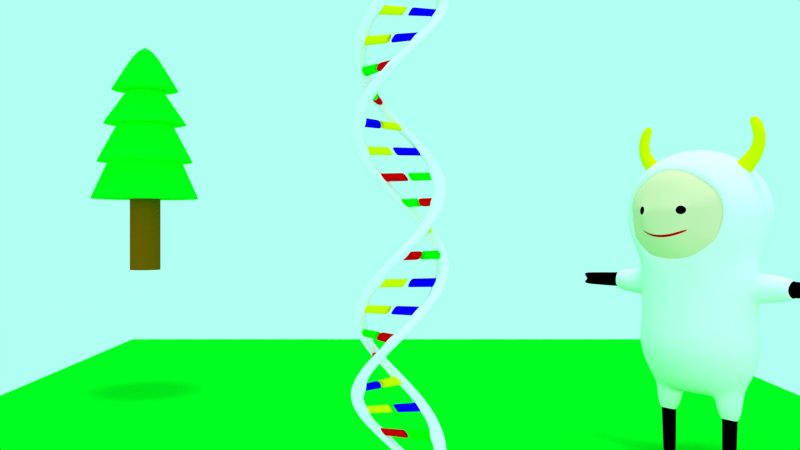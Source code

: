 # Source: animation.blend  (saved by Blender 2.77.0; exported with 4.5.12 LTS)
import bpy
from mathutils import Matrix  # noqa: F401  (used for matrix-valued properties, if any)

bpy.ops.wm.read_factory_settings(use_empty=True)
scene = bpy.context.scene
scene.name = 'Scene'

# ---- collections
col_collection_1 = bpy.data.collections.new('Collection 1'); scene.collection.children.link(col_collection_1)

# ---- materials (node trees are filled in below, after node groups)
mat_base = bpy.data.materials.new('base')
mat_base.alpha_threshold = 0.0
mat_base.use_transparent_shadow = False
mat_base.diffuse_color = (0.0, 0.8, 0.01205, 1.0)
mat_base.roughness = 0.5
mat_a = bpy.data.materials.new('a')
mat_a.alpha_threshold = 0.0
mat_a.use_transparent_shadow = False
mat_a.diffuse_color = (1.0, 0.0, 0.0, 1.0)
mat_a.roughness = 0.5
mat_base_001 = bpy.data.materials.new('base.001')
mat_base_001.alpha_threshold = 0.0
mat_base_001.use_transparent_shadow = False
mat_base_001.diffuse_color = (1.0, 1.0, 1.0, 1.0)
mat_base_001.roughness = 0.5
mat_base_001.specular_intensity = 1.0
mat_t = bpy.data.materials.new('t')
mat_t.alpha_threshold = 0.0
mat_t.use_transparent_shadow = False
mat_t.diffuse_color = (0.0, 0.0, 1.0, 1.0)
mat_t.roughness = 0.5
mat_g = bpy.data.materials.new('g')
mat_g.alpha_threshold = 0.0
mat_g.use_transparent_shadow = False
mat_g.diffuse_color = (0.0, 1.0, 0.0, 1.0)
mat_g.roughness = 0.5
mat_c = bpy.data.materials.new('c')
mat_c.alpha_threshold = 0.0
mat_c.use_transparent_shadow = False
mat_c.diffuse_color = (1.0, 1.0, 0.0, 1.0)
mat_c.roughness = 0.5
mat_wool = bpy.data.materials.new('wool')
mat_wool.alpha_threshold = 0.0
mat_wool.use_transparent_shadow = False
mat_wool.diffuse_color = (1.0, 1.0, 1.0, 1.0)
mat_wool.roughness = 0.5
mat_black = bpy.data.materials.new('black')
mat_black.alpha_threshold = 0.0
mat_black.use_transparent_shadow = False
mat_black.pass_index = 1
mat_black.diffuse_color = (0.0, 0.0, 0.0, 1.0)
mat_black.roughness = 0.5
mat_horn = bpy.data.materials.new('horn')
mat_horn.alpha_threshold = 0.0
mat_horn.use_transparent_shadow = False
mat_horn.pass_index = 3
mat_horn.diffuse_color = (1.0, 1.0, 0.0, 1.0)
mat_horn.roughness = 0.5
mat_mouth = bpy.data.materials.new('mouth')
mat_mouth.alpha_threshold = 0.0
mat_mouth.use_transparent_shadow = False
mat_mouth.pass_index = 4
mat_mouth.diffuse_color = (1.0, 0.0, 0.0, 1.0)
mat_mouth.roughness = 0.5
mat_skin = bpy.data.materials.new('skin')
mat_skin.alpha_threshold = 0.0
mat_skin.use_transparent_shadow = False
mat_skin.diffuse_color = (1.0, 0.8, 0.5, 1.0)
mat_skin.roughness = 0.5
mat_wood = bpy.data.materials.new('wood')
mat_wood.alpha_threshold = 0.0
mat_wood.use_transparent_shadow = False
mat_wood.diffuse_color = (0.3, 0.1, 0.0, 1.0)
mat_wood.roughness = 0.5
mat_leaf = bpy.data.materials.new('leaf')
mat_leaf.alpha_threshold = 0.0
mat_leaf.use_transparent_shadow = False
mat_leaf.diffuse_color = (0.0, 1.0, 0.009, 1.0)
mat_leaf.roughness = 0.5

# ---- material node trees

# ---- world
world_world = bpy.data.worlds.new('World'); scene.world = world_world
world_world.color = (0.4321, 1.0, 0.8875)
world_world.use_sun_shadow = False
world_world.sun_shadow_jitter_overblur = 0.0
world_world.cycles.sampling_method = 'NONE'
world_world.cycles.sample_map_resolution = 256

# ---- cameras
cam_camera = bpy.data.cameras.new('Camera')
cam_camera.clip_end = 100.0
cam_camera.lens = 35.0
cam_camera.sensor_width = 32.0
cam_camera.sensor_height = 18.0
cam_camera.display_size = 2.0
cam_camera.dof.focus_distance = 0.0
cam_camera.dof.aperture_fstop = 128.0
cam_camera.dof.aperture_blades = 6

# ---- lights
light_hemi = bpy.data.lights.new('Hemi', 'SUN')
light_hemi.transmission_factor = 0.0
light_hemi.angle = 0.1993
light_hemi.energy = 0.36
light_hemi.shadow_buffer_clip_start = 0.5
light_hemi.shadow_soft_size = 0.1
light_hemi.shadow_cascade_max_distance = 1000.0
light_sun = bpy.data.lights.new('Sun', 'SUN')
light_sun.transmission_factor = 0.0
light_sun.angle = 0.1993
light_sun.energy = 1.0
light_sun.shadow_buffer_clip_start = 0.5
light_sun.shadow_soft_size = 0.1
light_sun.shadow_cascade_max_distance = 1000.0

# ---- meshes
me_plane = bpy.data.meshes.new('Plane')
me_plane.from_pydata([(-1.0, -1.0, 0.0), (1.0, -1.0, 0.0), (-1.0, 1.0, 0.0), (1.0, 1.0, 0.0)], [], [(0, 1, 3, 2)])
me_plane.materials.append(mat_base)
me_plane.use_remesh_preserve_volume = False
me_plane.use_remesh_preserve_attributes = False
me_plane.use_mirror_vertex_groups = False
me_plane.update()
me_spiral = bpy.data.meshes.new('spiral')
me_spiral.from_pydata([(-4.824, -6.229, 2.5), (-4.824, -6.229, 4.5), (-4.824, -6.229, 6.5), (-4.824, -4.229, 6.5), (-4.824, -4.229, 4.5), (-4.824, -4.229, 2.5), (-2.824, -4.229, 6.5), (-2.824, -4.229, 4.5), (-2.824, -4.229, 2.5), (-2.824, -6.229, 8.5), (-2.824, -6.229, 6.5), (-2.824, -6.229, 4.5), (-2.824, -6.229, 2.5), (-4.504, -4.229, 8.18), (-4.504, -4.229, 6.82), (-4.504, -4.229, 4.18), (-4.504, -4.229, 2.82), (-3.144, -4.229, 8.18), (-3.144, -4.229, 6.82), (-3.144, -4.229, 4.18), (-3.144, -4.229, 2.82), (-2.824, 5.771, 2.5), (-2.824, 5.771, 4.5), (-2.824, 5.771, 6.5), (-2.824, 5.771, 8.5), (-2.824, 3.771, 6.5), (-2.824, 3.771, 4.5), (-2.824, 3.771, 2.5), (-4.824, 3.771, 6.5), (-4.824, 3.771, 4.5), (-4.824, 3.771, 2.5), (-4.824, 5.771, 6.5), (-4.824, 5.771, 4.5), (-4.824, 5.771, 2.5), (-3.144, 3.771, 8.18), (-3.144, 3.771, 6.82), (-3.144, 3.771, 4.18), (-3.144, 3.771, 2.82), (-4.504, 3.771, 8.18), (-4.504, 3.771, 6.82), (-4.504, 3.771, 4.18), (-4.504, 3.771, 2.82), (-2.824, 3.771, 0.5001), (-4.824, 3.771, 0.5001), (-4.824, 5.771, 0.5001), (-2.824, 5.771, 0.5001), (-4.824, -4.229, 0.5001), (-2.824, -4.229, 0.5001), (-2.824, -6.229, 0.5001), (-4.824, -6.229, 0.5001), (-4.504, 3.77, 2.82), (-3.144, 3.77, 2.82), (-3.144, 3.77, 4.18), (-4.504, 3.77, 4.18), (-3.144, -4.229, 2.82), (-3.144, -4.229, 4.18), (-4.504, -4.229, 4.18), (-4.504, -4.229, 2.82), (-4.504, 3.77, 6.82), (-3.144, 3.77, 6.82), (-3.144, 3.77, 8.18), (-4.504, 3.77, 8.18), (-3.144, -4.229, 6.82), (-3.144, -4.229, 8.18), (-4.504, -4.229, 8.18), (-4.504, -4.229, 6.82), (-4.504, -0.6293, 6.82), (-4.504, 0.1707, 6.82), (-3.144, 0.1707, 6.82), (-3.144, -0.6293, 6.82), (-3.144, 0.1707, 8.18), (-3.144, -0.6293, 8.18), (-4.504, 0.1707, 8.18), (-4.504, -0.6293, 8.18), (-4.504, -0.6293, 2.82), (-4.504, 0.1707, 2.82), (-3.144, 0.1707, 2.82), (-3.144, -0.6293, 2.82), (-3.144, 0.1707, 4.18), (-3.144, -0.6293, 4.18), (-4.504, 0.1707, 4.18), (-4.504, -0.6293, 4.18), (-4.504, 0.1709, 6.82), (-3.144, 0.1709, 6.82), (-3.144, 0.1709, 8.18), (-4.504, 0.1709, 8.18), (-3.144, -0.6295, 6.82), (-3.144, -0.6295, 8.18), (-4.504, -0.6295, 8.18), (-4.504, -0.6295, 6.82), (-4.504, 0.1709, 2.82), (-3.144, 0.1709, 2.82), (-3.144, 0.1709, 4.18), (-4.504, 0.1709, 4.18), (-3.144, -0.6295, 2.82), (-3.144, -0.6295, 4.18), (-4.504, -0.6295, 4.18), (-4.504, -0.6295, 2.82), (-4.824, -6.229, 8.5), (-4.824, -4.229, 8.5), (-2.824, -4.229, 8.5), (-4.824, -6.229, 10.5), (-4.824, -6.229, 12.5), (-4.824, -6.229, 14.5), (-4.824, -6.229, 16.5), (-4.824, -4.229, 16.5), (-4.824, -4.229, 14.5), (-4.824, -4.229, 12.5), (-4.824, -4.229, 10.5), (-2.824, -4.229, 16.5), (-2.824, -4.229, 14.5), (-2.824, -4.229, 12.5), (-2.824, -4.229, 10.5), (-2.824, -6.229, 14.5), (-2.824, -6.229, 12.5), (-2.824, -6.229, 10.5), (-4.504, -4.229, 16.18), (-4.504, -4.229, 14.82), (-4.504, -4.229, 12.18), (-4.504, -4.229, 10.82), (-3.144, -4.229, 16.18), (-3.144, -4.229, 14.82), (-3.144, -4.229, 12.18), (-3.144, -4.229, 10.82), (-2.824, 3.771, 8.5), (-4.824, 3.771, 8.5), (-4.824, 5.771, 8.5), (-2.824, 5.771, 10.5), (-2.824, 5.771, 12.5), (-2.824, 5.771, 14.5), (-2.824, 3.771, 16.5), (-2.824, 3.771, 14.5), (-2.824, 3.771, 12.5), (-2.824, 3.771, 10.5), (-4.824, 3.771, 14.5), (-4.824, 3.771, 12.5), (-4.824, 3.771, 10.5), (-4.824, 5.771, 16.5), (-4.824, 5.771, 14.5), (-4.824, 5.771, 12.5), (-4.824, 5.771, 10.5), (-3.144, 3.771, 16.18), (-3.144, 3.771, 14.82), (-3.144, 3.771, 12.18), (-3.144, 3.771, 10.82), (-4.504, 3.771, 16.18), (-4.504, 3.771, 14.82), (-4.504, 3.771, 12.18), (-4.504, 3.771, 10.82), (-4.504, 3.77, 10.82), (-3.144, 3.77, 10.82), (-3.144, 3.77, 12.18), (-4.504, 3.77, 12.18), (-3.144, -4.229, 10.82), (-3.144, -4.229, 12.18), (-4.504, -4.229, 12.18), (-4.504, -4.229, 10.82), (-4.504, 3.77, 14.82), (-3.144, 3.77, 14.82), (-3.144, 3.77, 16.18), (-4.504, 3.77, 16.18), (-3.144, -4.229, 14.82), (-3.144, -4.229, 16.18), (-4.504, -4.229, 16.18), (-4.504, -4.229, 14.82), (-4.504, -0.6293, 14.82), (-4.504, 0.1707, 14.82), (-3.144, 0.1707, 14.82), (-3.144, -0.6293, 14.82), (-3.144, 0.1707, 16.18), (-3.144, -0.6293, 16.18), (-4.504, 0.1707, 16.18), (-4.504, -0.6293, 16.18), (-4.504, -0.6293, 10.82), (-4.504, 0.1707, 10.82), (-3.144, 0.1707, 10.82), (-3.144, -0.6293, 10.82), (-3.144, 0.1707, 12.18), (-3.144, -0.6293, 12.18), (-4.504, 0.1707, 12.18), (-4.504, -0.6293, 12.18), (-4.504, 0.1709, 14.82), (-3.144, 0.1709, 14.82), (-3.144, 0.1709, 16.18), (-4.504, 0.1709, 16.18), (-3.144, -0.6295, 14.82), (-3.144, -0.6295, 16.18), (-4.504, -0.6295, 16.18), (-4.504, -0.6295, 14.82), (-4.504, 0.1709, 10.82), (-3.144, 0.1709, 10.82), (-3.144, 0.1709, 12.18), (-4.504, 0.1709, 12.18), (-3.144, -0.6295, 10.82), (-3.144, -0.6295, 12.18), (-4.504, -0.6295, 12.18), (-4.504, -0.6295, 10.82), (-2.824, -6.229, 16.5), (-4.824, -6.229, 18.5), (-4.824, -6.229, 20.5), (-4.824, -6.229, 22.5), (-4.824, -4.229, 22.5), (-4.824, -4.229, 20.5), (-4.824, -4.229, 18.5), (-2.824, -4.229, 22.5), (-2.824, -4.229, 20.5), (-2.824, -4.229, 18.5), (-2.824, -6.229, 24.5), (-2.824, -6.229, 22.5), (-2.824, -6.229, 20.5), (-2.824, -6.229, 18.5), (-4.504, -4.229, 24.18), (-4.504, -4.229, 22.82), (-4.504, -4.229, 20.18), (-4.504, -4.229, 18.82), (-3.144, -4.229, 24.18), (-3.144, -4.229, 22.82), (-3.144, -4.229, 20.18), (-3.144, -4.229, 18.82), (-2.824, 5.771, 16.5), (-4.824, 3.771, 16.5), (-2.824, 5.771, 18.5), (-2.824, 5.771, 20.5), (-2.824, 5.771, 22.5), (-2.824, 5.771, 24.5), (-2.824, 3.771, 24.5), (-2.824, 3.771, 22.5), (-2.824, 3.771, 20.5), (-2.824, 3.771, 18.5), (-4.824, 3.771, 24.5), (-4.824, 3.771, 22.5), (-4.824, 3.771, 20.5), (-4.824, 3.771, 18.5), (-4.824, 5.771, 24.5), (-4.824, 5.771, 22.5), (-4.824, 5.771, 20.5), (-4.824, 5.771, 18.5), (-3.144, 3.771, 24.18), (-3.144, 3.771, 22.82), (-3.144, 3.771, 20.18), (-3.144, 3.771, 18.82), (-4.504, 3.771, 24.18), (-4.504, 3.771, 22.82), (-4.504, 3.771, 20.18), (-4.504, 3.771, 18.82), (-4.504, 3.77, 18.82), (-3.144, 3.77, 18.82), (-3.144, 3.77, 20.18), (-4.504, 3.77, 20.18), (-3.144, -4.229, 18.82), (-3.144, -4.229, 20.18), (-4.504, -4.229, 20.18), (-4.504, -4.229, 18.82), (-4.504, 3.77, 22.82), (-3.144, 3.77, 22.82), (-3.144, 3.77, 24.18), (-4.504, 3.77, 24.18), (-3.144, -4.229, 22.82), (-3.144, -4.229, 24.18), (-4.504, -4.229, 24.18), (-4.504, -4.229, 22.82), (-4.504, -0.6293, 22.82), (-4.504, 0.1707, 22.82), (-3.144, 0.1707, 22.82), (-3.144, -0.6293, 22.82), (-3.144, 0.1707, 24.18), (-3.144, -0.6293, 24.18), (-4.504, 0.1707, 24.18), (-4.504, -0.6293, 24.18), (-4.504, -0.6293, 18.82), (-4.504, 0.1707, 18.82), (-3.144, 0.1707, 18.82), (-3.144, -0.6293, 18.82), (-3.144, 0.1707, 20.18), (-3.144, -0.6293, 20.18), (-4.504, 0.1707, 20.18), (-4.504, -0.6293, 20.18), (-4.504, 0.1709, 22.82), (-3.144, 0.1709, 22.82), (-3.144, 0.1709, 24.18), (-4.504, 0.1709, 24.18), (-3.144, -0.6295, 22.82), (-3.144, -0.6295, 24.18), (-4.504, -0.6295, 24.18), (-4.504, -0.6295, 22.82), (-4.504, 0.1709, 18.82), (-3.144, 0.1709, 18.82), (-3.144, 0.1709, 20.18), (-4.504, 0.1709, 20.18), (-3.144, -0.6295, 18.82), (-3.144, -0.6295, 20.18), (-4.504, -0.6295, 20.18), (-4.504, -0.6295, 18.82), (-4.824, -6.229, 24.5), (-4.824, -4.229, 24.5), (-2.824, -4.229, 24.5), (-4.824, -6.229, 26.5), (-4.824, -6.229, 28.5), (-4.824, -6.229, 30.5), (-4.824, -4.229, 30.5), (-4.824, -4.229, 28.5), (-4.824, -4.229, 26.5), (-2.824, -4.229, 30.5), (-2.824, -4.229, 28.5), (-2.824, -4.229, 26.5), (-2.824, -6.229, 30.5), (-2.824, -6.229, 28.5), (-2.824, -6.229, 26.5), (-4.504, -4.229, 32.18), (-4.504, -4.229, 30.82), (-4.504, -4.229, 28.18), (-4.504, -4.229, 26.82), (-3.144, -4.229, 32.18), (-3.144, -4.229, 30.82), (-3.144, -4.229, 28.18), (-3.144, -4.229, 26.82), (-2.824, 5.771, 26.5), (-2.824, 5.771, 28.5), (-2.824, 5.771, 30.5), (-2.824, 3.771, 30.5), (-2.824, 3.771, 28.5), (-2.824, 3.771, 26.5), (-4.824, 3.771, 30.5), (-4.824, 3.771, 28.5), (-4.824, 3.771, 26.5), (-4.824, 5.771, 30.5), (-4.824, 5.771, 28.5), (-4.824, 5.771, 26.5), (-3.144, 3.771, 32.18), (-3.144, 3.771, 30.82), (-3.144, 3.771, 28.18), (-3.144, 3.771, 26.82), (-4.504, 3.771, 32.18), (-4.504, 3.771, 30.82), (-4.504, 3.771, 28.18), (-4.504, 3.771, 26.82), (-4.504, 3.77, 26.82), (-3.144, 3.77, 26.82), (-3.144, 3.77, 28.18), (-4.504, 3.77, 28.18), (-3.144, -4.229, 26.82), (-3.144, -4.229, 28.18), (-4.504, -4.229, 28.18), (-4.504, -4.229, 26.82), (-4.504, 3.77, 30.82), (-3.144, 3.77, 30.82), (-3.144, 3.77, 32.18), (-4.504, 3.77, 32.18), (-3.144, -4.229, 30.82), (-3.144, -4.229, 32.18), (-4.504, -4.229, 32.18), (-4.504, -4.229, 30.82), (-4.504, -0.6293, 30.82), (-4.504, 0.1707, 30.82), (-3.144, 0.1707, 30.82), (-3.144, -0.6293, 30.82), (-3.144, 0.1707, 32.18), (-3.144, -0.6293, 32.18), (-4.504, 0.1707, 32.18), (-4.504, -0.6293, 32.18), (-4.504, -0.6293, 26.82), (-4.504, 0.1707, 26.82), (-3.144, 0.1707, 26.82), (-3.144, -0.6293, 26.82), (-3.144, 0.1707, 28.18), (-3.144, -0.6293, 28.18), (-4.504, 0.1707, 28.18), (-4.504, -0.6293, 28.18), (-4.504, 0.1709, 30.82), (-3.144, 0.1709, 30.82), (-3.144, 0.1709, 32.18), (-4.504, 0.1709, 32.18), (-3.144, -0.6295, 30.82), (-3.144, -0.6295, 32.18), (-4.504, -0.6295, 32.18), (-4.504, -0.6295, 30.82), (-4.504, 0.1709, 26.82), (-3.144, 0.1709, 26.82), (-3.144, 0.1709, 28.18), (-4.504, 0.1709, 28.18), (-3.144, -0.6295, 26.82), (-3.144, -0.6295, 28.18), (-4.504, -0.6295, 28.18), (-4.504, -0.6295, 26.82), (-4.824, -6.229, 32.5), (-4.824, -4.229, 32.5), (-2.824, -4.229, 32.5), (-2.824, -6.229, 32.5), (-4.824, -6.229, 34.5), (-4.824, -6.229, 36.5), (-4.824, -6.229, 38.5), (-4.824, -6.229, 40.5), (-4.824, -4.229, 40.5), (-4.824, -4.229, 38.5), (-4.824, -4.229, 36.5), (-4.824, -4.229, 34.5), (-2.824, -4.229, 40.5), (-2.824, -4.229, 38.5), (-2.824, -4.229, 36.5), (-2.824, -4.229, 34.5), (-2.824, -6.229, 40.5), (-2.824, -6.229, 38.5), (-2.824, -6.229, 36.5), (-2.824, -6.229, 34.5), (-4.504, -4.229, 40.18), (-4.504, -4.229, 38.82), (-4.504, -4.229, 36.18), (-4.504, -4.229, 34.82), (-3.144, -4.229, 40.18), (-3.144, -4.229, 38.82), (-3.144, -4.229, 36.18), (-3.144, -4.229, 34.82), (-2.824, 5.771, 32.5), (-2.824, 3.771, 32.5), (-4.824, 3.771, 32.5), (-4.824, 5.771, 32.5), (-2.824, 5.771, 34.5), (-2.824, 5.771, 36.5), (-2.824, 5.771, 38.5), (-2.824, 5.771, 40.5), (-2.824, 3.771, 40.5), (-2.824, 3.771, 38.5), (-2.824, 3.771, 36.5), (-2.824, 3.771, 34.5), (-4.824, 3.771, 40.5), (-4.824, 3.771, 38.5), (-4.824, 3.771, 36.5), (-4.824, 3.771, 34.5), (-4.824, 5.771, 40.5), (-4.824, 5.771, 38.5), (-4.824, 5.771, 36.5), (-4.824, 5.771, 34.5), (-3.144, 3.771, 40.18), (-3.144, 3.771, 38.82), (-3.144, 3.771, 36.18), (-3.144, 3.771, 34.82), (-4.504, 3.771, 40.18), (-4.504, 3.771, 38.82), (-4.504, 3.771, 36.18), (-4.504, 3.771, 34.82), (-4.504, 3.77, 34.82), (-3.144, 3.77, 34.82), (-3.144, 3.77, 36.18), (-4.504, 3.77, 36.18), (-3.144, -4.229, 34.82), (-3.144, -4.229, 36.18), (-4.504, -4.229, 36.18), (-4.504, -4.229, 34.82), (-4.504, 3.77, 38.82), (-3.144, 3.77, 38.82), (-3.144, 3.77, 40.18), (-4.504, 3.77, 40.18), (-3.144, -4.229, 38.82), (-3.144, -4.229, 40.18), (-4.504, -4.229, 40.18), (-4.504, -4.229, 38.82), (-4.504, -0.6293, 38.82), (-4.504, 0.1707, 38.82), (-3.144, 0.1707, 38.82), (-3.144, -0.6293, 38.82), (-3.144, 0.1707, 40.18), (-3.144, -0.6293, 40.18), (-4.504, 0.1707, 40.18), (-4.504, -0.6293, 40.18), (-4.504, -0.6293, 34.82), (-4.504, 0.1707, 34.82), (-3.144, 0.1707, 34.82), (-3.144, -0.6293, 34.82), (-3.144, 0.1707, 36.18), (-3.144, -0.6293, 36.18), (-4.504, 0.1707, 36.18), (-4.504, -0.6293, 36.18), (-4.504, 0.1709, 38.82), (-3.144, 0.1709, 38.82), (-3.144, 0.1709, 40.18), (-4.504, 0.1709, 40.18), (-3.144, -0.6295, 38.82), (-3.144, -0.6295, 40.18), (-4.504, -0.6295, 40.18), (-4.504, -0.6295, 38.82), (-4.504, 0.1709, 34.82), (-3.144, 0.1709, 34.82), (-3.144, 0.1709, 36.18), (-4.504, 0.1709, 36.18), (-3.144, -0.6295, 34.82), (-3.144, -0.6295, 36.18), (-4.504, -0.6295, 36.18), (-4.504, -0.6295, 34.82)], [], [(9, 98, 2, 10), (10, 2, 1, 11), (11, 1, 0, 12), (100, 9, 10, 6), (6, 10, 11, 7), (7, 11, 12, 8), (3, 6, 7, 4), (98, 99, 3, 2), (2, 3, 4, 1), (1, 4, 5, 0), (13, 14, 3, 99), (15, 16, 5, 4), (18, 17, 100, 6), (20, 19, 7, 8), (17, 13, 99, 100), (14, 18, 6, 3), (19, 15, 4, 7), (16, 20, 8, 5), (126, 24, 23, 31), (31, 23, 22, 32), (32, 22, 21, 33), (125, 126, 31, 28), (28, 31, 32, 29), (29, 32, 33, 30), (25, 28, 29, 26), (24, 124, 25, 23), (23, 25, 26, 22), (22, 26, 27, 21), (34, 35, 25, 124), (36, 37, 27, 26), (39, 38, 125, 28), (41, 40, 29, 30), (38, 34, 124, 125), (35, 39, 28, 25), (40, 36, 26, 29), (37, 41, 30, 27), (58, 39, 35, 59), (59, 35, 34, 60), (60, 34, 38, 61), (61, 38, 39, 58), (50, 41, 37, 51), (51, 37, 36, 52), (52, 36, 40, 53), (53, 40, 41, 50), (33, 21, 45, 44), (30, 33, 44, 43), (27, 30, 43, 42), (21, 27, 42, 45), (12, 0, 49, 48), (8, 12, 48, 47), (5, 8, 47, 46), (0, 5, 46, 49), (93, 53, 50, 90), (92, 52, 53, 93), (91, 51, 52, 92), (90, 50, 51, 91), (16, 57, 54, 20), (20, 54, 55, 19), (19, 55, 56, 15), (15, 56, 57, 16), (85, 61, 58, 82), (84, 60, 61, 85), (83, 59, 60, 84), (82, 58, 59, 83), (14, 65, 62, 18), (18, 62, 63, 17), (17, 63, 64, 13), (13, 64, 65, 14), (89, 66, 69, 86), (86, 69, 71, 87), (87, 71, 73, 88), (88, 73, 66, 89), (97, 74, 77, 94), (66, 73, 71, 69), (94, 77, 79, 95), (75, 76, 78, 80), (95, 79, 81, 96), (67, 68, 70, 72), (96, 81, 74, 97), (74, 81, 79, 77), (67, 82, 83, 68), (68, 83, 84, 70), (70, 84, 85, 72), (72, 85, 82, 67), (64, 88, 89, 65), (63, 87, 88, 64), (62, 86, 87, 63), (65, 89, 86, 62), (75, 90, 91, 76), (76, 91, 92, 78), (78, 92, 93, 80), (80, 93, 90, 75), (56, 96, 97, 57), (55, 95, 96, 56), (54, 94, 95, 55), (57, 97, 94, 54), (197, 104, 103, 113), (113, 103, 102, 114), (114, 102, 101, 115), (109, 197, 113, 110), (110, 113, 114, 111), (111, 114, 115, 112), (106, 110, 111, 107), (104, 105, 106, 103), (103, 106, 107, 102), (102, 107, 108, 101), (116, 117, 106, 105), (118, 119, 108, 107), (121, 120, 109, 110), (123, 122, 111, 112), (120, 116, 105, 109), (117, 121, 110, 106), (122, 118, 107, 111), (119, 123, 112, 108), (137, 219, 129, 138), (138, 129, 128, 139), (139, 128, 127, 140), (220, 137, 138, 134), (134, 138, 139, 135), (135, 139, 140, 136), (131, 134, 135, 132), (219, 130, 131, 129), (129, 131, 132, 128), (128, 132, 133, 127), (141, 142, 131, 130), (143, 144, 133, 132), (146, 145, 220, 134), (148, 147, 135, 136), (145, 141, 130, 220), (142, 146, 134, 131), (147, 143, 132, 135), (144, 148, 136, 133), (157, 146, 142, 158), (158, 142, 141, 159), (159, 141, 145, 160), (160, 145, 146, 157), (149, 148, 144, 150), (150, 144, 143, 151), (151, 143, 147, 152), (152, 147, 148, 149), (140, 127, 24, 126), (136, 140, 126, 125), (133, 136, 125, 124), (127, 133, 124, 24), (115, 101, 98, 9), (112, 115, 9, 100), (108, 112, 100, 99), (101, 108, 99, 98), (192, 152, 149, 189), (191, 151, 152, 192), (190, 150, 151, 191), (189, 149, 150, 190), (119, 156, 153, 123), (123, 153, 154, 122), (122, 154, 155, 118), (118, 155, 156, 119), (184, 160, 157, 181), (183, 159, 160, 184), (182, 158, 159, 183), (181, 157, 158, 182), (117, 164, 161, 121), (121, 161, 162, 120), (120, 162, 163, 116), (116, 163, 164, 117), (188, 165, 168, 185), (185, 168, 170, 186), (186, 170, 172, 187), (187, 172, 165, 188), (196, 173, 176, 193), (165, 172, 170, 168), (193, 176, 178, 194), (174, 175, 177, 179), (194, 178, 180, 195), (166, 167, 169, 171), (195, 180, 173, 196), (173, 180, 178, 176), (166, 181, 182, 167), (167, 182, 183, 169), (169, 183, 184, 171), (171, 184, 181, 166), (163, 187, 188, 164), (162, 186, 187, 163), (161, 185, 186, 162), (164, 188, 185, 161), (174, 189, 190, 175), (175, 190, 191, 177), (177, 191, 192, 179), (179, 192, 189, 174), (155, 195, 196, 156), (154, 194, 195, 155), (153, 193, 194, 154), (156, 196, 193, 153), (207, 293, 200, 208), (208, 200, 199, 209), (209, 199, 198, 210), (295, 207, 208, 204), (204, 208, 209, 205), (205, 209, 210, 206), (201, 204, 205, 202), (293, 294, 201, 200), (200, 201, 202, 199), (199, 202, 203, 198), (211, 212, 201, 294), (213, 214, 203, 202), (216, 215, 295, 204), (218, 217, 205, 206), (215, 211, 294, 295), (212, 216, 204, 201), (217, 213, 202, 205), (214, 218, 206, 203), (233, 224, 223, 234), (234, 223, 222, 235), (235, 222, 221, 236), (229, 233, 234, 230), (230, 234, 235, 231), (231, 235, 236, 232), (226, 230, 231, 227), (224, 225, 226, 223), (223, 226, 227, 222), (222, 227, 228, 221), (237, 238, 226, 225), (239, 240, 228, 227), (242, 241, 229, 230), (244, 243, 231, 232), (241, 237, 225, 229), (238, 242, 230, 226), (243, 239, 227, 231), (240, 244, 232, 228), (253, 242, 238, 254), (254, 238, 237, 255), (255, 237, 241, 256), (256, 241, 242, 253), (245, 244, 240, 246), (246, 240, 239, 247), (247, 239, 243, 248), (248, 243, 244, 245), (236, 221, 219, 137), (232, 236, 137, 220), (228, 232, 220, 130), (221, 228, 130, 219), (210, 198, 104, 197), (206, 210, 197, 109), (203, 206, 109, 105), (198, 203, 105, 104), (288, 248, 245, 285), (287, 247, 248, 288), (286, 246, 247, 287), (285, 245, 246, 286), (214, 252, 249, 218), (218, 249, 250, 217), (217, 250, 251, 213), (213, 251, 252, 214), (280, 256, 253, 277), (279, 255, 256, 280), (278, 254, 255, 279), (277, 253, 254, 278), (212, 260, 257, 216), (216, 257, 258, 215), (215, 258, 259, 211), (211, 259, 260, 212), (284, 261, 264, 281), (281, 264, 266, 282), (282, 266, 268, 283), (283, 268, 261, 284), (292, 269, 272, 289), (261, 268, 266, 264), (289, 272, 274, 290), (270, 271, 273, 275), (290, 274, 276, 291), (262, 263, 265, 267), (291, 276, 269, 292), (269, 276, 274, 272), (262, 277, 278, 263), (263, 278, 279, 265), (265, 279, 280, 267), (267, 280, 277, 262), (259, 283, 284, 260), (258, 282, 283, 259), (257, 281, 282, 258), (260, 284, 281, 257), (270, 285, 286, 271), (271, 286, 287, 273), (273, 287, 288, 275), (275, 288, 285, 270), (251, 291, 292, 252), (250, 290, 291, 251), (249, 289, 290, 250), (252, 292, 289, 249), (387, 384, 298, 305), (305, 298, 297, 306), (306, 297, 296, 307), (386, 387, 305, 302), (302, 305, 306, 303), (303, 306, 307, 304), (299, 302, 303, 300), (384, 385, 299, 298), (298, 299, 300, 297), (297, 300, 301, 296), (308, 309, 299, 385), (310, 311, 301, 300), (313, 312, 386, 302), (315, 314, 303, 304), (312, 308, 385, 386), (309, 313, 302, 299), (314, 310, 300, 303), (311, 315, 304, 301), (415, 412, 318, 325), (325, 318, 317, 326), (326, 317, 316, 327), (414, 415, 325, 322), (322, 325, 326, 323), (323, 326, 327, 324), (319, 322, 323, 320), (412, 413, 319, 318), (318, 319, 320, 317), (317, 320, 321, 316), (328, 329, 319, 413), (330, 331, 321, 320), (333, 332, 414, 322), (335, 334, 323, 324), (332, 328, 413, 414), (329, 333, 322, 319), (334, 330, 320, 323), (331, 335, 324, 321), (344, 333, 329, 345), (345, 329, 328, 346), (346, 328, 332, 347), (347, 332, 333, 344), (336, 335, 331, 337), (337, 331, 330, 338), (338, 330, 334, 339), (339, 334, 335, 336), (327, 316, 224, 233), (324, 327, 233, 229), (321, 324, 229, 225), (316, 321, 225, 224), (307, 296, 293, 207), (304, 307, 207, 295), (301, 304, 295, 294), (296, 301, 294, 293), (379, 339, 336, 376), (378, 338, 339, 379), (377, 337, 338, 378), (376, 336, 337, 377), (311, 343, 340, 315), (315, 340, 341, 314), (314, 341, 342, 310), (310, 342, 343, 311), (371, 347, 344, 368), (370, 346, 347, 371), (369, 345, 346, 370), (368, 344, 345, 369), (309, 351, 348, 313), (313, 348, 349, 312), (312, 349, 350, 308), (308, 350, 351, 309), (375, 352, 355, 372), (372, 355, 357, 373), (373, 357, 359, 374), (374, 359, 352, 375), (383, 360, 363, 380), (352, 359, 357, 355), (380, 363, 365, 381), (361, 362, 364, 366), (381, 365, 367, 382), (353, 354, 356, 358), (382, 367, 360, 383), (360, 367, 365, 363), (353, 368, 369, 354), (354, 369, 370, 356), (356, 370, 371, 358), (358, 371, 368, 353), (350, 374, 375, 351), (349, 373, 374, 350), (348, 372, 373, 349), (351, 375, 372, 348), (361, 376, 377, 362), (362, 377, 378, 364), (364, 378, 379, 366), (366, 379, 376, 361), (342, 382, 383, 343), (341, 381, 382, 342), (340, 380, 381, 341), (343, 383, 380, 340), (400, 391, 390, 401), (401, 390, 389, 402), (402, 389, 388, 403), (396, 400, 401, 397), (397, 401, 402, 398), (398, 402, 403, 399), (393, 397, 398, 394), (391, 392, 393, 390), (390, 393, 394, 389), (389, 394, 395, 388), (404, 405, 393, 392), (406, 407, 395, 394), (409, 408, 396, 397), (411, 410, 398, 399), (408, 404, 392, 396), (405, 409, 397, 393), (410, 406, 394, 398), (407, 411, 399, 395), (428, 419, 418, 429), (429, 418, 417, 430), (430, 417, 416, 431), (424, 428, 429, 425), (425, 429, 430, 426), (426, 430, 431, 427), (421, 425, 426, 422), (419, 420, 421, 418), (418, 421, 422, 417), (417, 422, 423, 416), (432, 433, 421, 420), (434, 435, 423, 422), (437, 436, 424, 425), (439, 438, 426, 427), (436, 432, 420, 424), (433, 437, 425, 421), (438, 434, 422, 426), (435, 439, 427, 423), (448, 437, 433, 449), (449, 433, 432, 450), (450, 432, 436, 451), (451, 436, 437, 448), (440, 439, 435, 441), (441, 435, 434, 442), (442, 434, 438, 443), (443, 438, 439, 440), (431, 416, 412, 415), (427, 431, 415, 414), (423, 427, 414, 413), (416, 423, 413, 412), (403, 388, 384, 387), (399, 403, 387, 386), (395, 399, 386, 385), (388, 395, 385, 384), (483, 443, 440, 480), (482, 442, 443, 483), (481, 441, 442, 482), (480, 440, 441, 481), (407, 447, 444, 411), (411, 444, 445, 410), (410, 445, 446, 406), (406, 446, 447, 407), (475, 451, 448, 472), (474, 450, 451, 475), (473, 449, 450, 474), (472, 448, 449, 473), (405, 455, 452, 409), (409, 452, 453, 408), (408, 453, 454, 404), (404, 454, 455, 405), (479, 456, 459, 476), (476, 459, 461, 477), (477, 461, 463, 478), (478, 463, 456, 479), (487, 464, 467, 484), (456, 463, 461, 459), (484, 467, 469, 485), (465, 466, 468, 470), (485, 469, 471, 486), (457, 458, 460, 462), (486, 471, 464, 487), (464, 471, 469, 467), (457, 472, 473, 458), (458, 473, 474, 460), (460, 474, 475, 462), (462, 475, 472, 457), (454, 478, 479, 455), (453, 477, 478, 454), (452, 476, 477, 453), (455, 479, 476, 452), (465, 480, 481, 466), (466, 481, 482, 468), (468, 482, 483, 470), (470, 483, 480, 465), (446, 486, 487, 447), (445, 485, 486, 446), (444, 484, 485, 445), (447, 487, 484, 444)])
me_spiral.polygons.foreach_set('use_smooth', [True] * 480)
me_spiral.polygons.foreach_set('material_index', [1, 1, 1, 1, 1, 1, 1, 1, 1, 1, 1, 1, 1, 1, 1, 1, 1, 1, 1, 1, 1, 1, 1, 1, 1, 1, 1, 1, 1, 1, 1, 1, 1, 1, 1, 1, 4, 4, 4, 4, 3, 3, 3, 3, 1, 1, 1, 1, 1, 1, 1, 1, 3, 3, 3, 3, 0, 0, 0, 0, 4, 4, 4, 4, 2, 2, 2, 2, 2, 2, 2, 2, 0, 2, 0, 3, 0, 4, 0, 0, 4, 4, 4, 4, 2, 2, 2, 2, 3, 3, 3, 3, 0, 0, 0, 0, 1, 1, 1, 1, 1, 1, 1, 1, 1, 1, 1, 1, 1, 1, 1, 1, 1, 1, 1, 1, 1, 1, 1, 1, 1, 1, 1, 1, 1, 1, 1, 1, 1, 1, 1, 1, 0, 0, 0, 0, 4, 4, 4, 4, 1, 1, 1, 1, 1, 1, 1, 1, 4, 4, 4, 4, 2, 2, 2, 2, 0, 0, 0, 0, 3, 3, 3, 3, 3, 3, 3, 3, 2, 3, 2, 4, 2, 0, 2, 2, 0, 0, 0, 0, 3, 3, 3, 3, 4, 4, 4, 4, 2, 2, 2, 2, 1, 1, 1, 1, 1, 1, 1, 1, 1, 1, 1, 1, 1, 1, 1, 1, 1, 1, 1, 1, 1, 1, 1, 1, 1, 1, 1, 1, 1, 1, 1, 1, 1, 1, 1, 1, 0, 0, 0, 0, 2, 2, 2, 2, 1, 1, 1, 1, 1, 1, 1, 1, 2, 2, 2, 2, 4, 4, 4, 4, 0, 0, 0, 0, 3, 3, 3, 3, 3, 3, 3, 3, 4, 3, 4, 2, 4, 0, 4, 4, 0, 0, 0, 0, 3, 3, 3, 3, 2, 2, 2, 2, 4, 4, 4, 4, 1, 1, 1, 1, 1, 1, 1, 1, 1, 1, 1, 1, 1, 1, 1, 1, 1, 1, 1, 1, 1, 1, 1, 1, 1, 1, 1, 1, 1, 1, 1, 1, 1, 1, 1, 1, 2, 2, 2, 2, 3, 3, 3, 3, 1, 1, 1, 1, 1, 1, 1, 1, 3, 3, 3, 3, 0, 0, 0, 0, 2, 2, 2, 2, 4, 4, 4, 4, 4, 4, 4, 4, 0, 4, 0, 3, 0, 2, 0, 0, 2, 2, 2, 2, 4, 4, 4, 4, 3, 3, 3, 3, 0, 0, 0, 0, 1, 1, 1, 1, 1, 1, 1, 1, 1, 1, 1, 1, 1, 1, 1, 1, 1, 1, 1, 1, 1, 1, 1, 1, 1, 1, 1, 1, 1, 1, 1, 1, 1, 1, 1, 1, 0, 0, 0, 0, 4, 4, 4, 4, 1, 1, 1, 1, 1, 1, 1, 1, 4, 4, 4, 4, 2, 2, 2, 2, 0, 0, 0, 0, 3, 3, 3, 3, 3, 3, 3, 3, 2, 3, 2, 4, 2, 0, 2, 2, 0, 0, 0, 0, 3, 3, 3, 3, 4, 4, 4, 4, 2, 2, 2, 2])
me_spiral.materials.append(mat_a)
me_spiral.materials.append(mat_base_001)
me_spiral.materials.append(mat_t)
me_spiral.materials.append(mat_g)
me_spiral.materials.append(mat_c)
me_spiral.use_remesh_preserve_volume = False
me_spiral.use_remesh_preserve_attributes = False
me_spiral.use_mirror_vertex_groups = False
me_spiral.update()
me_sheep = bpy.data.meshes.new('sheep')
me_sheep.from_pydata([(-0.01722, -6.538e-07, 0.08012), (-0.03182, -6.538e-07, 0.07145), (-0.04157, -6.538e-07, 0.05847), (-0.045, -6.538e-07, 0.04316), (-0.04157, -6.538e-07, 0.02786), (-0.0349, -6.538e-07, 0.01488), (-0.01591, 0.00659, 0.08012), (-0.0294, 0.01218, 0.07145), (-0.03841, 0.01591, 0.05847), (-0.04157, 0.01722, 0.04316), (-0.03841, 0.01591, 0.02786), (-0.03039, 0.01218, 0.01488), (-0.01218, 0.01218, 0.08012), (-0.0225, 0.0225, 0.07145), (-0.0294, 0.0294, 0.05847), (-0.03182, 0.03182, 0.04316), (-0.0294, 0.0294, 0.02786), (-0.02358, 0.02434, 0.01488), (-0.00659, 0.01591, 0.08012), (-0.01218, 0.0294, 0.07145), (-0.01591, 0.03841, 0.05847), (-0.01722, 0.04157, 0.04316), (-0.01591, 0.03841, 0.02786), (-0.01218, 0.03311, 0.01488), (-4.708e-09, 0.01722, 0.08012), (-0.00327, 0.03487, 0.09984), (4.141e-10, 0.04157, 0.05847), (1.345e-09, 0.045, 0.04316), (4.141e-10, 0.04157, 0.02786), (-2.38e-09, 0.03648, 0.01683), (0.00659, 0.01591, 0.08012), (0.01591, 0.03841, 0.05734), (0.01722, 0.04157, 0.04316), (0.01591, 0.03841, 0.02786), (0.01218, 0.03311, 0.01488), (0.01218, 0.01218, 0.08012), (0.02757, 0.02251, 0.05835), (0.02672, 0.02796, 0.04316), (0.02754, 0.02576, 0.03054), (0.0225, 0.02408, 0.01488), (-1.304e-08, -6.538e-07, 0.08316), (0.01591, 0.00659, 0.08012), (0.03077, 0.01061, 0.06614), (0.03386, 0.01113, 0.06012), (0.03805, 0.01423, 0.04534), (0.02945, 0.01523, 0.02145), (0.01546, -6.538e-07, 0.08012), (0.03099, -6.538e-07, 0.06769), (0.03509, -6.538e-07, 0.06185), (0.03035, 0.0103, 0.02004), (0.03099, -6.538e-07, 0.0188), (2.024e-09, 0.03909, 0.1021), (0.01218, 0.0294, 0.07145), (0.0225, 0.0225, 0.07145), (-0.006088, 0.03061, 0.07145), (-9.829e-10, 0.0367, 0.06496), (0.006088, 0.03061, 0.07145), (-3.544e-09, 0.02452, 0.07578), (0.00327, 0.03487, 0.09984), (2.024e-09, 0.03178, 0.09728), (0.004262, 0.04041, 0.0811), (9.313e-10, 0.04571, 0.07781), (-0.004262, 0.04041, 0.0811), (-9.313e-10, 0.03551, 0.08293), (1.491e-09, 0.0457, 0.09318), (-0.004433, 0.03952, 0.09314), (1.491e-09, 0.03443, 0.09208), (0.004433, 0.03952, 0.09314), (0.02761, -6.529e-07, 0.01678), (0.02725, -6.529e-07, 0.06981), (0.02692, 0.01586, 0.01964), (0.02442, 0.02506, 0.06005), (0.02364, 0.02847, 0.03004), (0.02346, 0.03011, 0.05393), (0.02164, 0.03192, 0.04316), (0.02694, 0.01041, 0.06871), (0.02754, 0.01057, 0.0179), (0.02465, 0.02532, 0.02677), (0.02918, -6.529e-07, 0.01561), (0.0285, -6.529e-07, 0.07179), (0.0284, 0.01706, 0.01866), (0.02608, 0.02633, 0.06194), (0.02494, 0.03059, 0.02979), (0.02491, 0.03203, 0.05617), (0.02357, 0.03445, 0.04316), (0.02818, 0.01063, 0.07031), (0.02865, 0.01103, 0.01677), (0.02514, 0.02643, 0.02577), (0.03681, 0.01375, 0.04289), (0.03471, 0.0161, 0.0456), (0.0383, 0.01058, 0.04543), (0.03673, 0.01328, 0.0483), (0.03791, 0.01164, 0.04346), (0.03736, 0.01131, 0.04757), (0.0355, 0.0153, 0.04748), (0.0357, 0.01538, 0.04366), (0.03848, 0.007005, 0.03173), (0.03595, 0.0135, 0.03413), (0.03921, -6.538e-07, 0.03119), (0.03667, 0.006697, 0.03094), (0.03467, 0.01252, 0.03287), (0.03756, -6.538e-07, 0.03055), (0.03659, 0.007005, 0.03005), (0.03452, 0.0135, 0.03245), (0.03783, -6.538e-07, 0.02911), (0.03973, -6.538e-07, 0.04538), (0.0334, 0.01613, 0.03373), (0.02784, 0.02419, 0.0278), (0.03066, 0.0202, 0.0541), (0.02645, 0.02745, 0.05284), (0.03051, 0.02374, 0.04316), (0.0302, 0.02388, 0.05039), (6.394e-09, 0.09277, -0.002707), (5.868e-09, 0.09277, 0.004187), (-0.01, 0.03603, 0.0), (6.928e-09, 0.03911, -0.01194), (5.868e-09, 0.08732, 0.006547), (-0.006016, 0.0849, 0.0005315), (6.394e-09, 0.08732, -0.005484), (0.006016, 0.0849, 0.0005315), (5.868e-09, 0.06266, 0.00806), (5.868e-09, 0.06115, 0.008152), (0.006016, 0.05873, 0.0005315), (0.006016, 0.06024, 0.0005315), (6.394e-09, 0.06115, -0.005484), (6.394e-09, 0.06266, -0.005484), (-0.006016, 0.05873, 0.0005315), (-0.006016, 0.06024, 0.0005315), (6e-09, 0.05951, 0.01156), (0.008859, 0.05595, 0.0001373), (6.775e-09, 0.05951, -0.008721), (-0.008859, 0.05595, 0.0001373), (0.01188, 0.01964, -0.06235), (0.01463, 0.009545, -0.06229), (0.01572, 1.002e-09, -0.06229), (0.02815, -9.835e-10, -0.01775), (0.02815, 0.0, 0.0), (0.02442, 0.01296, -0.045), (0.026, 0.0138, -0.01775), (0.026, 0.0138, 0.0), (0.01869, 0.02394, -0.045), (0.0199, 0.0255, -0.01775), (0.0199, 0.0255, 0.0), (0.01012, 0.03436, -0.045), (0.01077, 0.03331, -0.01775), (0.0, 0.03606, -0.01775), (0.0, 0.03714, -0.045), (-0.01818, 1.002e-09, -0.06229), (-0.01604, 0.009545, -0.06229), (-0.01288, 0.02013, -0.06235), (0.02643, -1.967e-09, -0.045), (-0.02815, 0.0, 0.0), (-0.02815, 2.742e-09, -0.01775), (-0.026, 0.0138, 0.0), (-0.026, 0.0138, -0.01775), (-0.02442, 0.01296, -0.045), (-0.0199, 0.0255, 0.0), (-0.0199, 0.0255, -0.01775), (-0.01869, 0.02394, -0.045), (-0.01077, 0.03331, -0.01775), (-0.01012, 0.03436, -0.045), (6.054e-09, 0.03966, 0.01418), (0.01, 0.03513, 0.0), (8.257e-09, 0.01743, -0.1103), (7.731e-09, 0.02432, -0.1103), (7.916e-09, 0.03432, -0.05658), (8.79e-09, 0.00788, -0.06637), (7.731e-09, 0.02668, -0.1048), (-0.006016, 0.02067, -0.1024), (8.257e-09, 0.01465, -0.1048), (0.006016, 0.02067, -0.1024), (7.731e-09, 0.0282, -0.08005), (7.731e-09, 0.02829, -0.07865), (0.006016, 0.02067, -0.07623), (0.006016, 0.02067, -0.07775), (8.257e-09, 0.01465, -0.07865), (8.257e-09, 0.01465, -0.08005), (-0.006016, 0.02067, -0.07623), (-0.006016, 0.02067, -0.07775), (7.842e-09, 0.03118, -0.07692), (0.00841, 0.02034, -0.07354), (8.577e-09, 0.01193, -0.07692), (-0.00841, 0.02034, -0.07354), (8.79e-09, 2.742e-09, -0.06637), (8.79e-09, 0.002813, -0.06637), (-0.02291, 2.2e-09, -0.0515), (-0.02917, -4.352e-11, -0.03743), (-0.02772, 0.008519, -0.04447), (-0.03847, 1.663e-09, -0.04401), (-0.04057, 4.938e-10, -0.0408), (-0.0435, 0.004439, -0.04447), (-0.03421, 2.121e-11, -0.03977), (-0.0324, 0.005637, -0.04447), (-0.02808, 2.136e-09, -0.04775), (0.03876, 2.742e-09, 0.04967), (0.03561, 0.01351, 0.03402), (0.03808, 0.007005, 0.03162), (0.03883, -6.538e-07, 0.0311), (0.03636, 0.007005, 0.0302), (0.03754, -6.538e-07, 0.02937), (0.03429, 0.01352, 0.0326), (0.03359, 0.0164, 0.03514), (0.03356, 0.01579, 0.03432), (0.03283, 0.01544, 0.03412), (6.902e-09, 0.04257, -0.0114), (-0.009807, 0.03941, 2.326e-05), (6.045e-09, 0.04302, 0.01374), (0.009807, 0.03866, 2.326e-05), (7.898e-09, 0.03356, -0.06503), (8.739e-09, 0.008854, -0.06933), (0.01105, 0.01988, -0.06546), (-0.01181, 0.02018, -0.06546), (-0.0275, 0.0146, -0.03257), (0.02979, -1.128e-09, -0.03257), (0.02752, 0.0146, -0.03257), (0.02107, 0.02697, -0.03257), (0.01141, 0.03623, -0.03257), (1.403e-05, 0.0392, -0.03257), (-0.02104, 0.02697, -0.03257), (-0.01138, 0.03623, -0.03257), (-0.03015, 2.886e-09, -0.03257)], [], [(0, 40, 6), (5, 4, 10, 11), (3, 2, 8, 9), (1, 0, 6, 7), (142, 39, 80), (4, 3, 9, 10), (2, 1, 7, 8), (9, 8, 14, 15), (7, 6, 12, 13), (139, 142, 80, 86), (10, 9, 15, 16), (8, 7, 13, 14), (6, 40, 12), (11, 10, 16, 17), (142, 162, 34, 39), (16, 15, 21, 22), (14, 13, 19, 20), (12, 40, 18), (17, 16, 22, 23), (15, 14, 20, 21), (13, 12, 18, 19), (18, 40, 24), (23, 22, 28, 29), (21, 20, 26, 27), (26, 20, 19, 54, 55), (29, 34, 161), (22, 21, 27, 28), (29, 28, 33, 34), (27, 26, 31, 32), (18, 24, 57, 54, 19), (114, 23, 161), (28, 27, 32, 33), (24, 40, 30), (23, 114, 156, 17), (95, 44, 88), (35, 40, 41), (33, 32, 84, 82), (95, 89, 44), (41, 40, 46), (139, 86, 78, 136), (49, 102, 104, 50), (93, 90, 44), (71, 36, 109, 73), (93, 44, 91), (43, 42, 47, 48), (67, 64, 51, 58), (64, 65, 25, 51), (65, 66, 59, 25), (66, 67, 58, 59), (57, 56, 60, 63), (54, 57, 63, 62), (55, 54, 62, 61), (56, 55, 61, 60), (59, 58, 51, 25), (63, 60, 67, 66), (62, 63, 66, 65), (61, 62, 65, 64), (60, 61, 64, 67), (57, 24, 30, 52, 56), (26, 55, 56, 52, 31), (52, 30, 35, 53), (30, 40, 35), (85, 81, 53), (38, 72, 74, 37), (36, 71, 75, 42), (53, 81, 83, 31, 52), (33, 82, 87, 39, 34), (41, 46, 79, 85), (75, 85, 79, 69), (83, 81, 71, 73), (83, 73, 74, 84), (32, 31, 83, 84), (41, 85, 53, 35), (85, 75, 71, 81), (49, 76, 70, 45), (49, 50, 68, 76), (70, 77, 107, 45), (11, 153, 151, 5), (17, 156, 153, 11), (87, 80, 39), (72, 38, 107, 77), (82, 84, 74, 72), (87, 82, 72, 77), (87, 77, 70, 80), (86, 80, 70, 76), (86, 76, 68, 78), (194, 105, 90, 93), (108, 43, 91, 94), (194, 93, 91, 43, 48), (89, 94, 44), (44, 94, 91), (90, 92, 44), (44, 92, 88), (195, 196, 99, 100), (92, 96, 97, 88), (92, 90, 105, 98, 96), (196, 197, 101, 99), (198, 199, 104, 102), (200, 198, 102, 103), (102, 49, 45, 103), (107, 106, 103, 45), (42, 75, 69, 47), (109, 37, 74, 73), (110, 111, 94, 89), (42, 43, 108, 36), (111, 108, 94), (111, 109, 36, 108), (111, 110, 37, 109), (116, 119, 113), (113, 117, 116), (118, 117, 112), (112, 119, 118), (120, 123, 119, 116), (123, 125, 118, 119), (125, 127, 117, 118), (127, 120, 116, 117), (131, 128, 121, 126), (126, 121, 120, 127), (130, 131, 126, 124), (124, 126, 127, 125), (129, 130, 124, 122), (122, 124, 125, 123), (128, 129, 122, 121), (121, 122, 123, 120), (204, 205, 131, 130), (117, 119, 112), (119, 117, 113), (154, 153, 156, 157), (212, 154, 157, 218), (219, 159, 145, 217), (218, 157, 159, 219), (148, 155, 158, 149), (220, 152, 154, 212), (212, 187, 186), (152, 151, 153, 154), (133, 137, 150, 134), (214, 138, 135, 213), (138, 139, 136, 135), (215, 141, 138, 214), (141, 142, 139, 138), (216, 144, 141, 215), (217, 145, 144, 216), (144, 162, 142, 141), (167, 170, 164), (164, 168, 167), (169, 168, 163), (163, 170, 169), (171, 174, 170, 167), (174, 176, 169, 170), (176, 178, 168, 169), (178, 171, 167, 168), (182, 179, 172, 177), (177, 172, 171, 178), (181, 182, 177, 175), (175, 177, 178, 176), (180, 181, 175, 173), (173, 175, 176, 174), (179, 180, 173, 172), (172, 173, 174, 171), (168, 170, 163), (170, 168, 164), (134, 183, 184, 133), (147, 148, 184, 183), (206, 207, 129, 128), (207, 204, 130, 129), (205, 206, 128, 131), (146, 165, 160), (149, 158, 160), (132, 140, 137, 133), (132, 143, 140), (132, 165, 143), (144, 145, 115), (114, 115, 159), (157, 156, 114, 159), (208, 210, 180, 179), (210, 209, 181, 180), (209, 211, 182, 181), (211, 208, 179, 182), (166, 184, 148, 149), (166, 132, 133, 184), (155, 187, 212), (148, 187, 155), (187, 148, 147, 185), (191, 192, 190, 189), (192, 193, 188, 190), (190, 188, 189), (187, 185, 193, 192), (186, 187, 192, 191), (96, 98, 197, 196), (97, 96, 196, 195), (100, 99, 198, 200), (99, 101, 199, 198), (203, 106, 201, 202), (100, 203, 202, 195), (200, 203, 100), (89, 95, 201, 110), (88, 97, 201, 95), (37, 110, 201, 38), (106, 107, 38, 201), (200, 103, 106, 203), (201, 97, 195, 202), (114, 161, 206, 205), (162, 115, 204, 207), (161, 162, 207, 206), (115, 114, 205, 204), (149, 165, 208, 211), (166, 149, 211, 209), (132, 166, 209, 210), (165, 132, 210, 208), (146, 143, 165), (149, 160, 165), (23, 29, 161), (162, 161, 34), (159, 115, 145), (162, 144, 115), (146, 217, 216, 143), (143, 216, 215, 140), (140, 215, 214, 137), (137, 214, 213, 150), (158, 218, 219, 160), (160, 219, 217, 146), (155, 212, 218, 158), (212, 186, 220)])
me_sheep.polygons.foreach_set('use_smooth', [True] * 223)
me_sheep.polygons.foreach_set('material_index', [0, 0, 0, 0, 0, 0, 0, 0, 0, 0, 0, 0, 0, 0, 0, 0, 0, 0, 0, 0, 0, 0, 0, 0, 0, 0, 0, 0, 0, 0, 0, 0, 0, 0, 1, 0, 0, 1, 0, 0, 4, 1, 4, 1, 4, 2, 2, 2, 2, 2, 2, 2, 2, 2, 2, 2, 2, 2, 0, 0, 0, 0, 0, 4, 4, 0, 0, 0, 0, 0, 0, 0, 0, 0, 4, 4, 4, 0, 0, 0, 4, 0, 0, 0, 0, 0, 4, 4, 4, 1, 1, 1, 1, 3, 4, 4, 3, 4, 4, 4, 4, 4, 4, 4, 4, 4, 4, 4, 1, 1, 1, 1, 1, 1, 1, 1, 0, 1, 0, 1, 0, 1, 0, 1, 0, 1, 1, 0, 0, 0, 0, 0, 0, 0, 0, 0, 0, 0, 0, 0, 0, 0, 0, 1, 1, 1, 1, 1, 1, 1, 1, 0, 1, 0, 1, 0, 1, 0, 1, 1, 1, 0, 0, 0, 0, 0, 0, 0, 0, 0, 0, 0, 0, 0, 0, 0, 0, 0, 0, 0, 0, 0, 0, 0, 0, 0, 0, 0, 4, 4, 3, 3, 4, 3, 3, 4, 4, 4, 4, 4, 4, 0, 0, 0, 0, 0, 0, 0, 0, 0, 0, 0, 0, 0, 0, 0, 0, 0, 0, 0, 0, 0, 0])
_k = {(56, 57): 1.0, (54, 57): 1.0, (99, 100): 1.0, (54, 55): 1.0, (55, 56): 1.0, (69, 75): 1.0, (71, 75): 1.0, (71, 73): 1.0, (73, 74): 1.0, (72, 74): 1.0, (70, 76): 1.0, (68, 76): 1.0, (70, 77): 1.0, (72, 77): 1.0, (90, 92): 1.0, (91, 93): 1.0, (89, 94): 1.0, (88, 95): 1.0, (88, 92): 1.0, (90, 93): 1.0, (91, 94): 1.0, (89, 95): 1.0, (99, 101): 1.0, (189, 190): 1.0, (100, 203): 1.0}
me_sheep.attributes.new('crease_edge', 'FLOAT', 'EDGE').data.foreach_set('value', [_k.get((min(e.vertices), max(e.vertices)), 0.0) for e in me_sheep.edges])
me_sheep.materials.append(mat_wool)
me_sheep.materials.append(mat_black)
me_sheep.materials.append(mat_horn)
me_sheep.materials.append(mat_mouth)
me_sheep.materials.append(mat_skin)
me_sheep.use_remesh_preserve_volume = False
me_sheep.use_remesh_preserve_attributes = False
me_sheep.use_mirror_vertex_groups = False
me_sheep.update()
me_cone = bpy.data.meshes.new('Cone')
me_cone.from_pydata([(-9.222, 20.35, 6.725), (-9.222, 18.65, 12.24), (-8.483, 20.2, 6.725), (-9.133, 18.64, 12.24), (-7.856, 19.79, 6.725), (-9.057, 18.58, 12.24), (-7.438, 19.16, 6.725), (-9.007, 18.51, 12.24), (-7.291, 18.42, 6.725), (-8.989, 18.42, 12.24), (-7.438, 17.68, 6.725), (-9.007, 18.33, 12.24), (-7.856, 17.05, 6.725), (-9.057, 18.26, 12.24), (-8.483, 16.64, 6.725), (-9.133, 18.21, 12.24), (-9.222, 16.49, 6.725), (-9.222, 18.19, 12.24), (-9.961, 16.64, 6.725), (-9.311, 18.21, 12.24), (-10.59, 17.05, 6.725), (-9.386, 18.26, 12.24), (-11.01, 17.68, 6.725), (-9.437, 18.33, 12.24), (-11.15, 18.42, 6.725), (-9.454, 18.42, 12.24), (-11.01, 19.16, 6.725), (-9.437, 18.51, 12.24), (-10.59, 19.79, 6.725), (-9.386, 18.58, 12.24), (-9.961, 20.2, 6.725), (-9.311, 18.64, 12.24), (-9.222, 20.14, 8.059), (-9.222, 19.91, 9.431), (-9.222, 19.05, 10.65), (-8.98, 19.0, 10.65), (-8.846, 19.33, 9.431), (-8.563, 20.01, 8.059), (-8.775, 18.87, 10.65), (-8.528, 19.11, 9.431), (-8.005, 19.64, 8.059), (-8.638, 18.66, 10.65), (-8.316, 18.8, 9.431), (-7.632, 19.08, 8.059), (-8.59, 18.42, 10.65), (-8.241, 18.42, 9.431), (-7.501, 18.42, 8.059), (-8.638, 18.18, 10.65), (-8.316, 18.04, 9.431), (-7.632, 17.76, 8.059), (-8.775, 17.97, 10.65), (-8.528, 17.73, 9.431), (-8.005, 17.2, 8.059), (-8.98, 17.84, 10.65), (-8.846, 17.51, 9.431), (-8.563, 16.83, 8.059), (-9.222, 17.79, 10.65), (-9.222, 17.44, 9.431), (-9.222, 16.7, 8.059), (-9.463, 17.84, 10.65), (-9.597, 17.51, 9.431), (-9.88, 16.83, 8.059), (-9.668, 17.97, 10.65), (-9.915, 17.73, 9.431), (-10.44, 17.2, 8.059), (-9.805, 18.18, 10.65), (-10.13, 18.04, 9.431), (-10.81, 17.76, 8.059), (-9.853, 18.42, 10.65), (-10.2, 18.42, 9.431), (-10.94, 18.42, 8.059), (-9.805, 18.66, 10.65), (-10.13, 18.8, 9.431), (-10.81, 19.08, 8.059), (-9.668, 18.87, 10.65), (-9.915, 19.11, 9.431), (-10.44, 19.64, 8.059), (-9.463, 19.0, 10.65), (-9.597, 19.33, 9.431), (-9.88, 20.01, 8.059), (-9.679, 19.52, 10.65), (-9.222, 19.62, 10.65), (-10.07, 19.27, 10.65), (-10.33, 18.88, 10.65), (-10.42, 18.42, 10.65), (-10.33, 17.96, 10.65), (-10.07, 17.57, 10.65), (-9.679, 17.32, 10.65), (-9.222, 17.22, 10.65), (-8.764, 17.32, 10.65), (-8.376, 17.57, 10.65), (-8.117, 17.96, 10.65), (-8.026, 18.42, 10.65), (-8.117, 18.88, 10.65), (-8.376, 19.27, 10.65), (-8.764, 19.52, 10.65), (-9.791, 19.79, 9.431), (-9.222, 19.4, 9.431), (-10.27, 19.47, 9.431), (-10.6, 18.99, 9.431), (-10.71, 18.42, 9.431), (-10.6, 17.85, 9.431), (-10.27, 17.37, 9.431), (-9.791, 17.05, 9.431), (-9.222, 16.93, 9.431), (-8.652, 17.05, 9.431), (-8.17, 17.37, 9.431), (-7.847, 17.85, 9.431), (-7.734, 18.42, 9.431), (-7.847, 18.99, 9.431), (-8.17, 19.47, 9.431), (-8.652, 19.79, 9.431), (-9.73, 19.65, 8.059), (-9.222, 19.75, 8.059), (-10.16, 19.36, 8.059), (-10.45, 18.93, 8.059), (-10.55, 18.42, 8.059), (-10.45, 17.91, 8.059), (-10.16, 17.48, 8.059), (-9.73, 17.19, 8.059), (-9.222, 17.09, 8.059), (-8.713, 17.19, 8.059), (-8.281, 17.48, 8.059), (-7.993, 17.91, 8.059), (-7.892, 18.42, 8.059), (-7.993, 18.93, 8.059), (-8.281, 19.36, 8.059), (-8.713, 19.65, 8.059), (-9.222, 18.97, 4.167), (-9.222, 18.97, 6.725), (-9.013, 18.92, 4.167), (-9.013, 18.92, 6.725), (-8.836, 18.81, 4.167), (-8.836, 18.81, 6.725), (-8.718, 18.63, 4.167), (-8.718, 18.63, 6.725), (-8.676, 18.42, 4.167), (-8.676, 18.42, 6.725), (-8.718, 18.21, 4.167), (-8.718, 18.21, 6.725), (-8.836, 18.03, 4.167), (-8.836, 18.03, 6.725), (-9.013, 17.92, 4.167), (-9.013, 17.92, 6.725), (-9.222, 17.87, 4.167), (-9.222, 17.87, 6.725), (-9.43, 17.92, 4.167), (-9.43, 17.92, 6.725), (-9.607, 18.03, 4.167), (-9.607, 18.03, 6.725), (-9.725, 18.21, 4.167), (-9.725, 18.21, 6.725), (-9.767, 18.42, 4.167), (-9.767, 18.42, 6.725), (-9.725, 18.63, 4.167), (-9.725, 18.63, 6.725), (-9.607, 18.81, 4.167), (-9.607, 18.81, 6.725), (-9.43, 18.92, 4.167), (-9.43, 18.92, 6.725)], [], [(81, 1, 3, 95), (95, 3, 5, 94), (94, 5, 7, 93), (93, 7, 9, 92), (92, 9, 11, 91), (91, 11, 13, 90), (90, 13, 15, 89), (89, 15, 17, 88), (88, 17, 19, 87), (87, 19, 21, 86), (86, 21, 23, 85), (85, 23, 25, 84), (84, 25, 27, 83), (83, 27, 29, 82), (3, 1, 31, 29, 27, 25, 23, 21, 19, 17, 15, 13, 11, 9, 7, 5), (82, 29, 31, 80), (80, 31, 1, 81), (30, 159, 157, 28), (30, 112, 113, 0), (79, 78, 97, 32), (96, 77, 34, 33), (28, 114, 112, 30), (76, 75, 78, 79), (98, 74, 77, 96), (26, 115, 114, 28), (73, 72, 75, 76), (99, 71, 74, 98), (24, 116, 115, 26), (70, 69, 72, 73), (100, 68, 71, 99), (22, 117, 116, 24), (67, 66, 69, 70), (101, 65, 68, 100), (20, 118, 117, 22), (64, 63, 66, 67), (102, 62, 65, 101), (18, 119, 118, 20), (61, 60, 63, 64), (103, 59, 62, 102), (16, 120, 119, 18), (58, 57, 60, 61), (104, 56, 59, 103), (14, 121, 120, 16), (55, 54, 57, 58), (105, 53, 56, 104), (12, 122, 121, 14), (52, 51, 54, 55), (106, 50, 53, 105), (10, 123, 122, 12), (49, 48, 51, 52), (107, 47, 50, 106), (8, 124, 123, 10), (46, 45, 48, 49), (108, 44, 47, 107), (6, 125, 124, 8), (43, 42, 45, 46), (109, 41, 44, 108), (4, 126, 125, 6), (40, 39, 42, 43), (110, 38, 41, 109), (2, 127, 126, 4), (37, 36, 39, 40), (111, 35, 38, 110), (0, 113, 127, 2), (32, 97, 36, 37), (33, 34, 35, 111), (80, 77, 74, 82), (82, 74, 71, 83), (83, 71, 68, 84), (84, 68, 65, 85), (85, 65, 62, 86), (86, 62, 59, 87), (87, 59, 56, 88), (88, 56, 53, 89), (89, 53, 50, 90), (90, 50, 47, 91), (91, 47, 44, 92), (92, 44, 41, 93), (93, 41, 38, 94), (94, 38, 35, 95), (95, 35, 34, 81), (81, 34, 77, 80), (97, 33, 111, 36), (36, 111, 110, 39), (39, 110, 109, 42), (42, 109, 108, 45), (45, 108, 107, 48), (48, 107, 106, 51), (51, 106, 105, 54), (54, 105, 104, 57), (57, 104, 103, 60), (60, 103, 102, 63), (63, 102, 101, 66), (66, 101, 100, 69), (69, 100, 99, 72), (72, 99, 98, 75), (75, 98, 96, 78), (78, 96, 33, 97), (113, 32, 37, 127), (127, 37, 40, 126), (126, 40, 43, 125), (125, 43, 46, 124), (124, 46, 49, 123), (123, 49, 52, 122), (122, 52, 55, 121), (121, 55, 58, 120), (120, 58, 61, 119), (119, 61, 64, 118), (118, 64, 67, 117), (117, 67, 70, 116), (116, 70, 73, 115), (115, 73, 76, 114), (114, 76, 79, 112), (112, 79, 32, 113), (128, 129, 131, 130), (130, 131, 133, 132), (132, 133, 135, 134), (134, 135, 137, 136), (136, 137, 139, 138), (138, 139, 141, 140), (140, 141, 143, 142), (142, 143, 145, 144), (144, 145, 147, 146), (146, 147, 149, 148), (148, 149, 151, 150), (150, 151, 153, 152), (152, 153, 155, 154), (154, 155, 157, 156), (0, 129, 159, 30), (156, 157, 159, 158), (158, 159, 129, 128), (128, 130, 132, 134, 136, 138, 140, 142, 144, 146, 148, 150, 152, 154, 156, 158), (28, 157, 155, 26), (26, 155, 153, 24), (24, 153, 151, 22), (22, 151, 149, 20), (20, 149, 147, 18), (18, 147, 145, 16), (16, 145, 143, 14), (14, 143, 141, 12), (12, 141, 139, 10), (10, 139, 137, 8), (8, 137, 135, 6), (6, 135, 133, 4), (4, 133, 131, 2), (2, 131, 129, 0)])
me_cone.polygons.foreach_set('material_index', [1, 1, 1, 1, 1, 1, 1, 1, 1, 1, 1, 1, 1, 1, 1, 1, 1, 1, 1, 1, 1, 1, 1, 1, 1, 1, 1, 1, 1, 1, 1, 1, 1, 1, 1, 1, 1, 1, 1, 1, 1, 1, 1, 1, 1, 1, 1, 1, 1, 1, 1, 1, 1, 1, 1, 1, 1, 1, 1, 1, 1, 1, 1, 1, 1, 1, 1, 1, 1, 1, 1, 1, 1, 1, 1, 1, 1, 1, 1, 1, 1, 1, 1, 1, 1, 1, 1, 1, 1, 1, 1, 1, 1, 1, 1, 1, 1, 1, 1, 1, 1, 1, 1, 1, 1, 1, 1, 1, 1, 1, 1, 1, 1, 1, 0, 0, 0, 0, 0, 0, 0, 0, 0, 0, 0, 0, 0, 0, 1, 0, 0, 0, 1, 1, 1, 1, 1, 1, 1, 1, 1, 1, 1, 1, 1, 1])
_k = {(0, 2): 1.0, (2, 4): 1.0, (4, 6): 1.0, (6, 8): 1.0, (8, 10): 1.0, (10, 12): 1.0, (12, 14): 1.0, (14, 16): 1.0, (16, 18): 1.0, (18, 20): 1.0, (20, 22): 1.0, (22, 24): 1.0, (24, 26): 1.0, (26, 28): 1.0, (28, 30): 1.0, (0, 30): 1.0, (112, 113): 1.0, (78, 97): 1.0, (80, 81): 1.0, (112, 114): 1.0, (75, 78): 1.0, (80, 82): 1.0, (114, 115): 1.0, (72, 75): 1.0, (82, 83): 1.0, (115, 116): 1.0, (69, 72): 1.0, (83, 84): 1.0, (116, 117): 1.0, (66, 69): 1.0, (84, 85): 1.0, (117, 118): 1.0, (63, 66): 1.0, (85, 86): 1.0, (118, 119): 1.0, (60, 63): 1.0, (86, 87): 1.0, (119, 120): 1.0, (57, 60): 1.0, (87, 88): 1.0, (120, 121): 1.0, (54, 57): 1.0, (88, 89): 1.0, (121, 122): 1.0, (51, 54): 1.0, (89, 90): 1.0, (122, 123): 1.0, (48, 51): 1.0, (90, 91): 1.0, (123, 124): 1.0, (45, 48): 1.0, (91, 92): 1.0, (124, 125): 1.0, (42, 45): 1.0, (92, 93): 1.0, (125, 126): 1.0, (39, 42): 1.0, (93, 94): 1.0, (126, 127): 1.0, (36, 39): 1.0, (94, 95): 1.0, (113, 127): 1.0, (36, 97): 1.0, (81, 95): 1.0, (34, 77): 1.0, (74, 77): 1.0, (34, 35): 1.0, (71, 74): 1.0, (68, 71): 1.0, (65, 68): 1.0, (62, 65): 1.0, (59, 62): 1.0, (56, 59): 1.0, (53, 56): 1.0, (50, 53): 1.0, (47, 50): 1.0, (44, 47): 1.0, (41, 44): 1.0, (38, 41): 1.0, (35, 38): 1.0, (33, 96): 1.0, (96, 98): 1.0, (33, 111): 1.0, (98, 99): 1.0, (99, 100): 1.0, (100, 101): 1.0, (101, 102): 1.0, (102, 103): 1.0, (103, 104): 1.0, (104, 105): 1.0, (105, 106): 1.0, (106, 107): 1.0, (107, 108): 1.0, (108, 109): 1.0, (109, 110): 1.0, (110, 111): 1.0, (32, 79): 1.0, (76, 79): 1.0, (32, 37): 1.0, (73, 76): 1.0, (70, 73): 1.0, (67, 70): 1.0, (64, 67): 1.0, (61, 64): 1.0, (58, 61): 1.0, (55, 58): 1.0, (52, 55): 1.0, (49, 52): 1.0, (46, 49): 1.0, (43, 46): 1.0, (40, 43): 1.0, (37, 40): 1.0, (128, 130): 1.0, (129, 131): 1.0, (130, 132): 1.0, (131, 133): 1.0, (132, 134): 1.0, (133, 135): 1.0, (134, 136): 1.0, (135, 137): 1.0, (136, 138): 1.0, (137, 139): 1.0, (138, 140): 1.0, (139, 141): 1.0, (140, 142): 1.0, (141, 143): 1.0, (142, 144): 1.0, (143, 145): 1.0, (144, 146): 1.0, (145, 147): 1.0, (146, 148): 1.0, (147, 149): 1.0, (148, 150): 1.0, (149, 151): 1.0, (150, 152): 1.0, (151, 153): 1.0, (152, 154): 1.0, (153, 155): 1.0, (154, 156): 1.0, (155, 157): 1.0, (156, 158): 1.0, (157, 159): 1.0, (128, 158): 1.0, (129, 159): 1.0}
me_cone.attributes.new('crease_edge', 'FLOAT', 'EDGE').data.foreach_set('value', [_k.get((min(e.vertices), max(e.vertices)), 0.0) for e in me_cone.edges])
me_cone.materials.append(mat_wood)
me_cone.materials.append(mat_leaf)
me_cone.use_remesh_preserve_volume = False
me_cone.use_remesh_preserve_attributes = False
me_cone.use_mirror_vertex_groups = False
me_cone.update()
arm_sheep = bpy.data.armatures.new('sheep')  # bones are not reproduced

# ---- objects
ob_plane = bpy.data.objects.new('Plane', me_plane)
ob_hemi = bpy.data.objects.new('Hemi', light_hemi)
ob_sun = bpy.data.objects.new('Sun', light_sun)
ob_camera = bpy.data.objects.new('Camera', cam_camera)
ob_spiral = bpy.data.objects.new('spiral', me_spiral)
ob_sheep = bpy.data.objects.new('sheep', arm_sheep)
ob_sheep_1 = bpy.data.objects.new('Sheep', me_sheep)
ob_tree = bpy.data.objects.new('tree', me_cone)

# ---- transforms, parenting, visibility, modifiers, constraints
ob_plane.location = (0.0, 18.68, 0.009175)
ob_plane.scale = (14.05, 14.05, 14.05)
ob_plane.lineart.crease_threshold = 0.0
ob_hemi.location = (12.17, -4.912, 6.642)
ob_hemi.rotation_euler = (1.429, -0.0, 0.0)
ob_hemi.lineart.crease_threshold = 0.0
ob_sun.location = (3.566, 3.052e-05, 38.29)
ob_sun.lineart.crease_threshold = 0.0
ob_camera.location = (0.0, -13.25, 6.0)
ob_camera.rotation_euler = (1.571, -0.0, 0.0)
ob_camera.lineart.crease_threshold = 0.0
ob_spiral.location = (0.0, 0.0, 0.0)
ob_spiral.scale = (0.1, 0.1, 0.1)
ob_spiral.lineart.crease_threshold = 0.0
_m = ob_spiral.modifiers.new('Subsurf', 'SUBSURF')
_m.uv_smooth = 'PRESERVE_CORNERS'
_m.quality = 2
_m.levels = 2
_m.show_only_control_edges = False
_m = ob_spiral.modifiers.new('Array', 'ARRAY')
_m.count = 3
_m.constant_offset_displace = (0.0, 0.0, 0.0)
_m.relative_offset_displace = (0.0, 0.0, 1.0)
_m = ob_spiral.modifiers.new('SimpleDeform', 'SIMPLE_DEFORM')
_m.deform_axis = 'Z'
_m.factor = 18.85
_m.angle = 18.85
ob_sheep.location = (7.631, 9.125, 2.821)
ob_sheep.rotation_euler = (0.0, -0.0, -0.9251)
ob_sheep.scale = (42.08, 42.08, 42.08)
ob_sheep.show_in_front = True
ob_sheep.lineart.crease_threshold = 0.0
ob_sheep_1.parent = ob_sheep
ob_sheep_1.matrix_parent_inverse = Matrix(((7.55e-08, 1.0, 0.0, 0.0), (-1.0, 7.55e-08, 0.0, 0.0), (0.0, 0.0, 1.0, -0.03812), (0.0, 0.0, 0.0, 1.0)))
ob_sheep_1.location = (0.0, -2.742e-09, 0.07684)
ob_sheep_1.lineart.crease_threshold = 0.0
_vg = ob_sheep_1.vertex_groups.new(name='neck')
for _i, _w in zip([1, 2, 3, 4, 5, 7, 8, 9, 10, 11, 14, 15, 16, 17, 20, 21, 22, 23, 27, 28, 29, 32, 33, 34, 36, 37, 38, 39, 43, 44, 45, 48, 49, 50, 68, 70, 72, 73, 74, 76, 77, 78, 80, 82, 83, 84, 86, 87, 88, 89, 90, 91, 92, 93, 94, 95, 96, 97, 98, 99, 100, 101, 102, 103, 104, 105, 106, 107, 108, 109, 110, 111, 135, 136, 138, 139, 141, 142, 151, 152, 153, 154, 156, 157, 186, 194, 195, 196, 197, 198, 199, 200, 201, 202, 203, 212, 213, 214, 215, 218, 220], [0.01337, 0.05707, 0.1034, 0.192, 0.3751, 0.003405, 0.04436, 0.08745, 0.173, 0.3838, 0.0236, 0.06774, 0.1362, 0.3094, 0.003192, 0.03757, 0.07222, 0.09601, 0.01372, 0.03863, 0.03865, 0.02205, 0.05758, 0.08295, 0.002832, 0.04852, 0.08898, 0.2454, 0.01043, 0.05453, 0.1753, 0.0103, 0.1969, 0.2119, 0.269, 0.2217, 0.08674, 0.008186, 0.04227, 0.2501, 0.1397, 0.3287, 0.2897, 0.0833, 0.003553, 0.03701, 0.3156, 0.1574, 0.0626, 0.0525, 0.05613, 0.04342, 0.06221, 0.04983, 0.04431, 0.0594, 0.09426, 0.08748, 0.09624, 0.1136, 0.1014, 0.1208, 0.1303, 0.1156, 0.1424, 0.0658, 0.1001, 0.1255, 0.0163, 0.01423, 0.05152, 0.02526, 0.07398, 0.3057, 0.04269, 0.1505, 0.003876, 0.0805, 0.3206, 0.0939, 0.1645, 0.04219, 0.07965, 0.007293, 0.01528, 0.0439, 0.09639, 0.1061, 0.1115, 0.1175, 0.1265, 0.1045, 0.08296, 0.09243, 0.09609, 0.02109, 0.03699, 0.02135, 0.001938, 0.003646, 0.02109]): _vg.add([_i], _w, 'REPLACE')
_vg = ob_sheep_1.vertex_groups.new(name='shoulder_L')
for _i, _w in zip([1, 2, 3, 4, 5, 7, 8, 9, 10, 11, 13, 14, 15, 16, 17, 19, 20, 21, 22, 23, 25, 26, 27, 28, 29, 31, 32, 33, 34, 36, 37, 38, 39, 42, 43, 44, 45, 47, 48, 49, 50, 51, 52, 54, 55, 56, 57, 58, 59, 60, 61, 62, 63, 64, 65, 66, 67, 68, 70, 71, 72, 73, 74, 75, 76, 77, 78, 80, 81, 82, 83, 84, 86, 87, 88, 89, 90, 91, 92, 93, 94, 95, 96, 97, 98, 99, 100, 101, 102, 103, 104, 105, 106, 107, 108, 109, 110, 111, 114, 115, 129, 130, 131, 132, 135, 136, 137, 138, 139, 140, 141, 142, 143, 144, 145, 146, 148, 150, 151, 152, 153, 154, 155, 156, 157, 158, 159, 160, 161, 162, 166, 180, 186, 187, 188, 189, 190, 191, 192, 193, 194, 195, 196, 197, 198, 199, 200, 201, 202, 203, 204, 205, 206, 207, 208, 209, 210, 212, 213, 214, 215, 216, 217, 218, 219, 220], [0.01024, 0.04429, 0.07537, 0.1227, 0.1783, 0.005931, 0.03889, 0.0, 0.0, 0.0, 0.00623, 0.03485, 0.0, 0.0, 0.3307, 0.007808, 0.04814, 0.0, 0.0, 0.522, 0.005422, 0.05383, 0.0, 0.01618, 0.3952, 0.05059, 0.0, 0.0199, 0.5191, 0.0272, 0.0, 0.0, 0.2898, 0.008501, 0.02315, 0.0, 0.0, 0.005631, 0.01933, 0.0, 0.07821, 0.005429, 0.005273, 0.007505, 0.0205, 0.008157, 0.0007103, 0.005424, 0.005416, 0.005704, 0.006119, 0.005592, 0.005136, 0.005474, 0.00543, 0.00539, 0.005446, 0.0, 0.0, 0.02334, 0.0, 0.0, 0.0, 0.002198, 0.0, 0.02646, 0.01415, 0.02722, 0.0, 0.0, 0.04019, 0.0, 0.04206, 0.01581, 0.0, 0.0, 0.0, 0.0, 0.0, 0.0, 0.0, 0.0, 0.0, 0.0, 0.0, 0.0, 0.0, 0.0, 0.0, 0.0, 0.0, 0.0, 0.0, 0.0, 0.03817, 0.04843, 0.0, 0.03545, 0.8498, 0.7694, 0.01781, 0.04004, 0.0309, 0.0, 0.0, 0.1777, 0.03908, 0.1567, 0.3434, 0.05506, 0.2011, 0.6894, 0.0, 0.2552, 0.2879, 0.0, 0.0, 0.04112, 0.1276, 0.0, 0.0, 0.08382, 0.0, 0.6991, 0.2168, 0.0, 0.2716, 0.0, 0.792, 0.868, 0.0, 0.0, 0.0, 0.0, 0.04767, 0.05075, 0.04885, 0.02453, 0.0, 0.0, 0.04781, 0.0, 0.0, 0.0, 0.0, 0.0, 0.0, 0.0, 0.0, 0.0, 0.4047, 0.4403, 0.1081, 0.4429, 0.0, 0.0, 0.0, 0.0, 0.0, 0.0, 0.0, 0.1245, 0.0, 0.0, 0.0, 0.0]): _vg.add([_i], _w, 'REPLACE')
_vg = ob_sheep_1.vertex_groups.new(name='upper_arm_L')
for _i, _w in zip([16, 17, 21, 22, 23, 27, 28, 29, 32, 33, 34, 38, 39, 72, 77, 80, 82, 84, 87, 114, 115, 120, 121, 122, 123, 124, 125, 126, 128, 129, 130, 131, 142, 145, 156, 159, 161, 162, 204, 205, 206, 207, 217, 219], [0.008507, 0.02998, 0.01508, 0.06417, 0.0, 0.04634, 0.0, 0.0, 0.02152, 0.07453, 0.0, 0.0003074, 0.05197, 0.01743, 0.01366, 0.007515, 0.03274, 0.003711, 0.0239, 0.0, 0.1164, 0.0, 0.9298, 0.9636, 0.0, 0.7637, 0.0, 0.9835, 0.9915, 0.9999, 0.9575, 0.9769, 0.004992, 0.0232, 0.005181, 0.07147, 0.0, 0.03317, 0.9326, 0.8763, 0.9645, 0.9732, 0.0116, 0.03573]): _vg.add([_i], _w, 'REPLACE')
_vg = ob_sheep_1.vertex_groups.new(name='lower_arm_L')
for _i, _w in zip([116, 117, 118, 119, 120, 121, 122, 123, 124, 125, 126, 127, 128, 130, 131, 204, 206], [0.825, 0.8335, 0.9138, 0.9734, 0.9624, 0.7804, 0.7482, 1.0, 0.7872, 0.9879, 0.8826, 0.9868, 0.06518, 0.06215, 0.2139, 0.03108, 0.03259]): _vg.add([_i], _w, 'REPLACE')
_vg = ob_sheep_1.vertex_groups.new(name='hand_L')
for _i, _w in zip([112, 113, 116, 117, 118, 119, 120, 125], [0.9822, 0.9873, 0.9606, 0.9684, 0.9538, 0.9678, 0.01219, 0.01896]): _vg.add([_i], _w, 'REPLACE')
_vg = ob_sheep_1.vertex_groups.new(name='lower_leg_L')
for _i, _w in zip([112, 113, 114, 116, 117, 118, 119, 123, 124, 125, 126, 164, 167, 168, 169, 170, 171, 172, 173, 174, 175, 176, 177, 178, 179, 180, 181, 182, 205, 208, 209], [0.0, 0.0, 0.0, 0.0, 0.0, 0.0, 0.0, 0.0, 0.0, 0.0, 0.0, 0.2169, 0.99, 0.9554, 0.8822, 0.8175, 0.9565, 0.0, 0.0, 0.9556, 0.0, 0.9657, 0.0, 0.8838, 0.0, 0.0, 0.0, 0.0, 0.0, 0.02694, 0.0]): _vg.add([_i], _w, 'REPLACE')
_vg = ob_sheep_1.vertex_groups.new(name='head')
for _i, _w in zip([0, 1, 2, 3, 4, 5, 6, 7, 8, 9, 10, 11, 12, 13, 14, 15, 16, 17, 18, 19, 20, 21, 22, 23, 24, 25, 26, 27, 28, 29, 30, 31, 32, 33, 34, 35, 36, 37, 38, 39, 40, 41, 42, 43, 44, 45, 46, 47, 48, 49, 50, 51, 52, 53, 54, 55, 56, 57, 58, 59, 60, 61, 62, 63, 64, 65, 66, 67, 68, 69, 70, 71, 72, 73, 74, 75, 76, 77, 78, 79, 80, 81, 82, 83, 84, 85, 86, 87, 88, 89, 90, 91, 92, 93, 94, 95, 96, 97, 98, 99, 100, 101, 102, 103, 104, 105, 106, 107, 108, 109, 110, 111, 135, 136, 138, 139, 142, 151, 152, 153, 156, 161, 194, 195, 196, 197, 198, 199, 200, 201, 202, 203, 206, 213, 214], [0.9532, 0.926, 0.8766, 0.7899, 0.6316, 0.3221, 0.9558, 0.9341, 0.8908, 0.8092, 0.6473, 0.286, 0.9585, 0.9389, 0.8965, 0.8131, 0.6423, 0.2661, 0.9604, 0.9416, 0.898, 0.8084, 0.6223, 0.242, 0.9619, 0.9459, 0.8993, 0.8057, 0.6035, 0.2301, 0.9623, 0.9049, 0.8178, 0.6329, 0.2383, 0.963, 0.9195, 0.8422, 0.7427, 0.2977, 0.9661, 0.9632, 0.9363, 0.9187, 0.8622, 0.606, 0.963, 0.9383, 0.9214, 0.58, 0.5601, 0.9459, 0.9458, 0.9494, 0.9435, 0.9324, 0.9434, 0.9499, 0.9459, 0.9459, 0.9457, 0.9453, 0.9457, 0.9461, 0.9458, 0.9459, 0.9459, 0.9459, 0.4536, 0.9454, 0.511, 0.925, 0.7161, 0.8998, 0.8335, 0.9439, 0.4757, 0.6159, 0.3438, 0.9509, 0.3757, 0.9298, 0.6961, 0.9028, 0.8287, 0.9499, 0.3474, 0.5579, 0.8444, 0.8629, 0.8617, 0.8802, 0.8478, 0.8747, 0.8762, 0.8488, 0.784, 0.7913, 0.7832, 0.7457, 0.762, 0.7349, 0.7124, 0.7319, 0.6929, 0.8451, 0.7528, 0.6737, 0.9054, 0.8968, 0.8539, 0.8895, 0.02271, 0.132, 0.006013, 0.1055, 0.08358, 0.1134, 0.0247, 0.08872, 0.06177, 0.04729, 0.8847, 0.7728, 0.7609, 0.7531, 0.7381, 0.7238, 0.7558, 0.7904, 0.7748, 0.7669, 0.02364, 0.01135, 0.003007]): _vg.add([_i], _w, 'REPLACE')
_vg = ob_sheep_1.vertex_groups.new(name='Bone')
for _i, _w in zip([4, 5, 10, 11, 17, 39, 45, 49, 50, 68, 70, 76, 78, 80, 86, 87, 101, 102, 104, 115, 133, 134, 135, 136, 137, 138, 139, 140, 141, 142, 143, 144, 145, 146, 147, 148, 149, 150, 151, 152, 153, 154, 155, 156, 157, 158, 159, 160, 185, 186, 187, 188, 189, 190, 191, 192, 193, 199, 204, 211, 212, 213, 214, 215, 216, 217, 218, 219, 220], [0.01342, 0.06585, 0.002141, 0.05447, 0.03073, 0.02748, 0.01348, 0.03174, 0.04787, 0.06548, 0.02447, 0.05172, 0.08431, 0.03629, 0.0651, 0.001546, 0.001756, 0.004069, 0.01235, 0.07592, 0.08977, 0.1316, 0.6276, 0.1904, 0.5485, 0.6406, 0.1531, 0.2962, 0.5808, 0.09553, 0.2061, 0.5152, 0.4593, 0.1617, 0.09662, 0.08099, 0.006766, 0.5841, 0.1717, 0.5275, 0.134, 0.5854, 0.3014, 0.09999, 0.5505, 0.3374, 0.4904, 0.2204, 0.2214, 0.4058, 0.379, 0.3894, 0.3811, 0.3814, 0.3838, 0.3866, 0.3416, 0.00452, 0.03796, 0.003383, 0.4434, 0.6059, 0.5945, 0.4385, 0.3607, 0.3105, 0.444, 0.3554, 0.4434]): _vg.add([_i], _w, 'REPLACE')
_vg = ob_sheep_1.vertex_groups.new(name='shoulder_R')
_vg = ob_sheep_1.vertex_groups.new(name='upper_arm_R')
_vg = ob_sheep_1.vertex_groups.new(name='lower_arm_R')
_vg = ob_sheep_1.vertex_groups.new(name='hand_R')
_vg = ob_sheep_1.vertex_groups.new(name='pervis')
for _i, _w in zip([135, 137, 138, 140, 141, 143, 144, 145, 146, 147, 148, 150, 151, 152, 154, 155, 157, 158, 159, 160, 185, 186, 187, 188, 189, 190, 191, 192, 193, 212, 213, 214, 215, 216, 217, 218, 219, 220], [0.002098, 0.09571, 0.01303, 0.2529, 0.04219, 0.1132, 0.02434, 0.02031, 0.07484, 0.06383, 0.06453, 0.05748, 0.006778, 0.08922, 0.1004, 0.3356, 0.06774, 0.2809, 0.04106, 0.1251, 0.1338, 0.2532, 0.2346, 0.2247, 0.226, 0.2323, 0.2242, 0.212, 0.1829, 0.218, 0.02979, 0.05437, 0.1475, 0.06878, 0.04758, 0.1743, 0.08307, 0.218]): _vg.add([_i], _w, 'REPLACE')
_vg = ob_sheep_1.vertex_groups.new(name='hip_L')
for _i, _w in zip([44, 88, 90, 92, 95, 97, 98, 99, 100, 101, 126, 130, 132, 133, 134, 135, 136, 137, 138, 140, 141, 142, 143, 144, 145, 146, 147, 148, 149, 150, 152, 153, 154, 155, 156, 157, 158, 159, 160, 165, 166, 179, 180, 181, 182, 183, 184, 185, 186, 187, 188, 189, 190, 191, 192, 193, 195, 196, 197, 201, 202, 203, 205, 206, 208, 209, 210, 211, 213, 215, 216, 217, 218, 219], [0.0, 0.0, 0.0, 0.0, 0.0, 0.0, 0.0, 0.0, 0.0, 0.0, 0.0, 0.0, 0.9236, 0.4659, 0.0, 0.0, 0.002404, 0.0, 0.0, 0.1424, 0.0, 0.0, 0.4051, 0.0, 0.02414, 0.5593, 0.0, 0.0, 0.8944, 0.07198, 0.02699, 0.0, 0.0, 0.0, 0.0, 0.0, 0.6924, 0.0, 0.705, 0.7863, 0.6957, 0.02441, 0.02583, 0.03508, 0.0345, 0.0, 0.5299, 0.0, 0.0, 0.0, 0.0, 0.09374, 0.0, 0.007336, 0.0, 0.0, 0.0, 0.0, 0.0, 0.0, 0.0, 0.0, 0.0, 0.0, 0.2684, 0.4654, 0.4747, 0.4518, 0.03599, 0.0, 0.0705, 0.1917, 0.4088, 0.1525]): _vg.add([_i], _w, 'REPLACE')
_vg = ob_sheep_1.vertex_groups.new(name='upper_leg_L')
for _i, _w in zip([16, 17, 22, 23, 28, 29, 33, 34, 38, 39, 45, 49, 70, 72, 76, 77, 80, 82, 86, 87, 97, 99, 100, 102, 103, 106, 107, 112, 114, 115, 118, 119, 132, 133, 139, 140, 142, 143, 144, 145, 146, 148, 149, 158, 159, 160, 161, 162, 165, 166, 172, 173, 175, 177, 179, 180, 181, 182, 184, 195, 196, 198, 200, 201, 202, 203, 204, 205, 206, 207, 208, 209, 210, 211, 215, 216, 217, 218], [0.0, 0.0, 0.0, 0.0, 0.0, 0.0, 0.0, 0.0, 0.0, 0.0, 0.0, 0.0, 0.0, 0.0, 0.0, 0.0, 0.0, 0.0, 0.0, 0.0, 0.0, 0.0, 0.0, 0.0, 0.0, 0.0, 0.0, 0.0, 0.0, 0.0, 0.0, 0.0, 0.0, 0.0, 0.0, 0.0, 0.0, 0.0, 0.0, 0.0, 0.0, 0.0, 0.06436, 0.0, 0.0, 0.0, 0.0, 0.0, 0.0, 0.1839, 0.9321, 0.9523, 0.8137, 0.9603, 0.9948, 0.9863, 0.9779, 0.9954, 0.0, 0.0, 0.0, 0.0, 0.0, 0.0, 0.0, 0.0, 0.0, 0.0, 0.0, 0.0, 0.2774, 0.988, 0.8212, 0.859, 0.009464, 0.0, 0.0, 0.0]): _vg.add([_i], _w, 'REPLACE')
_vg = ob_sheep_1.vertex_groups.new(name='foot_L')
for _i, _w in zip([163, 164, 167, 168, 169, 170, 171, 176], [0.9863, 0.9833, 0.9545, 0.9681, 0.9597, 0.9685, 0.02097, 0.01015]): _vg.add([_i], _w, 'REPLACE')
_vg = ob_sheep_1.vertex_groups.new(name='hip_R')
for _i, _w in zip([147, 148, 155, 183, 185, 186, 187, 188, 189, 190, 191, 192, 193, 212, 220], [0.2597, 0.09035, 0.03453, 0.006607, 0.2022, 0.05279, 0.07176, 0.08784, 0.09142, 0.08913, 0.08747, 0.09124, 0.1244, 0.01727, 0.01727]): _vg.add([_i], _w, 'REPLACE')
_vg = ob_sheep_1.vertex_groups.new(name='upper_leg_R')
_vg = ob_sheep_1.vertex_groups.new(name='lower_leg_R')
_vg = ob_sheep_1.vertex_groups.new(name='foot_R')
_vg = ob_sheep_1.vertex_groups.new(name='face')
_vg.add([36, 37, 38, 42, 43, 45, 47, 48, 49, 50, 68, 69, 70, 71, 72, 73, 74, 75, 76, 77, 88, 89, 90, 91, 92, 93, 94, 95, 96, 97, 98, 99, 102, 103, 104, 105, 106, 107, 108, 109, 110, 111, 194, 195, 196, 197, 198, 199, 200, 201, 202, 203], 1.0, 'REPLACE')
_m = ob_sheep_1.modifiers.new('Mirror', 'MIRROR')
_m.use_axis = (False, True, False)
_m = ob_sheep_1.modifiers.new('Subsurf', 'SUBSURF')
_m.uv_smooth = 'PRESERVE_CORNERS'
_m.quality = 2
_m.levels = 2
_m.show_only_control_edges = False
_m = ob_sheep_1.modifiers.new('Armature', 'ARMATURE')
_m.object = ob_sheep
_m.use_deform_preserve_volume = True
ob_tree.location = (0.0, 0.0, 0.2273)
ob_tree.lineart.crease_threshold = 0.0
_m = ob_tree.modifiers.new('Subsurf', 'SUBSURF')
_m.uv_smooth = 'PRESERVE_CORNERS'
_m.quality = 2
_m.show_only_control_edges = False

# ---- collection membership
col_collection_1.objects.link(ob_plane)
col_collection_1.objects.link(ob_hemi)
col_collection_1.objects.link(ob_sun)
col_collection_1.objects.link(ob_camera)
col_collection_1.objects.link(ob_spiral)
col_collection_1.objects.link(ob_sheep)
col_collection_1.objects.link(ob_sheep_1)
col_collection_1.objects.link(ob_tree)

# ---- scene / render settings (as saved in the file)
scene.camera = ob_camera
scene.frame_start = 0; scene.frame_end = 2160; scene.frame_set(0)
scene.render.engine = 'BLENDER_EEVEE_NEXT'
scene.render.image_settings.color_mode = 'RGB'
scene.render.image_settings.compression = 90
scene.render.resolution_x = 640
scene.render.resolution_y = 360
scene.render.resolution_percentage = 50
scene.render.dither_intensity = 0.0
scene.render.bake_margin = 2
scene.render.bake_bias = 0.0
scene.cycles.use_denoising = False
scene.cycles.samples = 10
scene.cycles.sampling_pattern = 'TABULATED_SOBOL'
scene.cycles.light_sampling_threshold = 0.0
scene.cycles.use_adaptive_sampling = False
scene.cycles.use_light_tree = False
scene.cycles.blur_glossy = 0.0
scene.cycles.volume_bounces = 1
scene.cycles.pixel_filter_type = 'GAUSSIAN'
scene.cycles.sample_clamp_indirect = 0.0
scene.view_settings.view_transform = 'Standard'
scene.unit_settings.scale_length = 0.1
bpy.context.view_layer.update()
